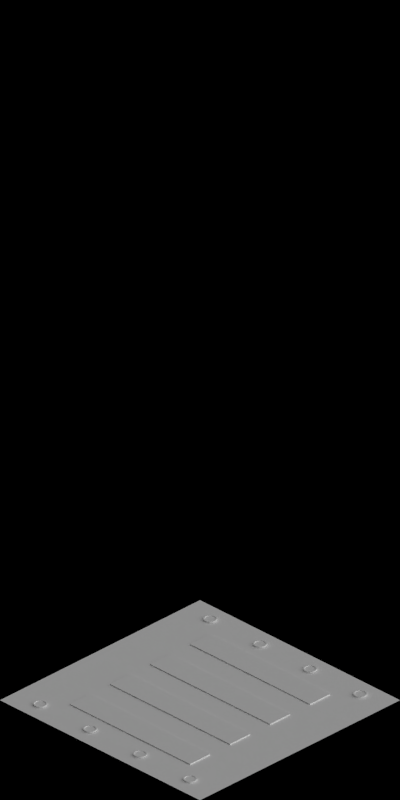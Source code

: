 # Source: extra_bits.blend  (saved by Blender 2.63.0; exported with 4.5.12 LTS)
import bpy
from mathutils import Matrix  # noqa: F401  (used for matrix-valued properties, if any)

bpy.ops.wm.read_factory_settings(use_empty=True)
scene = bpy.context.scene
scene.name = 'Scene'

# ---- collections
col_collection_1 = bpy.data.collections.new('Collection 1'); scene.collection.children.link(col_collection_1)

# ---- materials (node trees are filled in below, after node groups)
mat_concrete_greymid = bpy.data.materials.new('Concrete_GreyMid')
mat_paint_yellow = bpy.data.materials.new('Paint_Yellow')
mat_paint_white = bpy.data.materials.new('Paint_White')
mat_tarmac_dark = bpy.data.materials.new('Tarmac_Dark')
mat_grass_temperate = bpy.data.materials.new('Grass_Temperate')

# ---- material node trees

# ---- world
world_world = bpy.data.worlds.new('World'); scene.world = world_world
world_world.color = (0.0, 0.0, 0.0)
world_world.use_sun_shadow = False
world_world.sun_shadow_jitter_overblur = 0.0
world_world.cycles.sampling_method = 'MANUAL'
world_world.cycles.sample_map_resolution = 256
world_world.light_settings.ao_factor = 0.5

# ---- cameras
cam_camera = bpy.data.cameras.new('Camera')
cam_camera.type = 'ORTHO'
cam_camera.clip_start = 0.001
cam_camera.clip_end = 100.0
cam_camera.lens = 35.0
cam_camera.sensor_width = 32.0
cam_camera.sensor_height = 18.0
cam_camera.ortho_scale = 5.656
cam_camera.dof.focus_distance = 0.0
cam_camera.dof.aperture_fstop = 128.0

# ---- lights
light_lamp_004 = bpy.data.lights.new('Lamp.004', 'SUN')
light_lamp_004.transmission_factor = 0.0
light_lamp_004.cutoff_distance = 30.0
light_lamp_004.angle = 1.571
light_lamp_004.energy = 1.0
light_lamp_004.shadow_buffer_clip_start = 1.001
light_lamp_004.shadow_soft_size = 1.0
light_lamp_004.shadow_cascade_max_distance = 1000.0
light_lamp_004.cycles.use_multiple_importance_sampling = False
light_lamp_003 = bpy.data.lights.new('Lamp.003', 'SUN')
light_lamp_003.transmission_factor = 0.0
light_lamp_003.cutoff_distance = 30.0
light_lamp_003.use_shadow = False
light_lamp_003.angle = 1.571
light_lamp_003.energy = 1.0
light_lamp_003.shadow_buffer_clip_start = 1.001
light_lamp_003.shadow_soft_size = 1.0
light_lamp_003.shadow_cascade_max_distance = 1000.0
light_lamp_003.cycles.use_multiple_importance_sampling = False

# ---- meshes
me_cylinder_001 = bpy.data.meshes.new('Cylinder.001')
me_cylinder_001.from_pydata([(0.0, 8.0, 0.05), (0.0, 8.0, 0.15), (0.09755, 7.99, 0.05), (0.09755, 7.99, 0.15), (0.1913, 7.962, 0.05), (0.1913, 7.962, 0.15), (0.2778, 7.916, 0.05), (0.2778, 7.916, 0.15), (0.3536, 7.854, 0.05), (0.3536, 7.854, 0.15), (0.4157, 7.778, 0.05), (0.4157, 7.778, 0.15), (0.4619, 7.691, 0.05), (0.4619, 7.691, 0.15), (0.4904, 7.598, 0.05), (0.4904, 7.598, 0.15), (0.5, 7.5, 0.05), (0.5, 7.5, 0.15), (0.4904, 7.402, 0.05), (0.4904, 7.402, 0.15), (0.4619, 7.309, 0.05), (0.4619, 7.309, 0.15), (0.4157, 7.222, 0.05), (0.4157, 7.222, 0.15), (0.3536, 7.146, 0.05), (0.3536, 7.146, 0.15), (0.2778, 7.084, 0.05), (0.2778, 7.084, 0.15), (0.1913, 7.038, 0.05), (0.1913, 7.038, 0.15), (0.09755, 7.01, 0.05), (0.09755, 7.01, 0.15), (-1.629e-07, 7.0, 0.05), (-1.629e-07, 7.0, 0.15), (-0.09755, 7.01, 0.05), (-0.09755, 7.01, 0.15), (-0.1913, 7.038, 0.05), (-0.1913, 7.038, 0.15), (-0.2778, 7.084, 0.05), (-0.2778, 7.084, 0.15), (-0.3536, 7.146, 0.05), (-0.3536, 7.146, 0.15), (-0.4157, 7.222, 0.05), (-0.4157, 7.222, 0.15), (-0.4619, 7.309, 0.05), (-0.4619, 7.309, 0.15), (-0.4904, 7.402, 0.05), (-0.4904, 7.402, 0.15), (-0.5, 7.5, 0.05), (-0.5, 7.5, 0.15), (-0.4904, 7.598, 0.05), (-0.4904, 7.598, 0.15), (-0.4619, 7.691, 0.05), (-0.4619, 7.691, 0.15), (-0.4157, 7.778, 0.05), (-0.4157, 7.778, 0.15), (-0.3536, 7.854, 0.05), (-0.3536, 7.854, 0.15), (-0.2778, 7.916, 0.05), (-0.2778, 7.916, 0.15), (-0.1913, 7.962, 0.05), (-0.1913, 7.962, 0.15), (-0.09754, 7.99, 0.05), (-0.09754, 7.99, 0.15), (0.0, 7.9, 0.15), (0.07804, 7.892, 0.15), (0.1531, 7.87, 0.15), (0.2222, 7.833, 0.15), (0.2828, 7.783, 0.15), (0.3326, 7.722, 0.15), (0.3696, 7.653, 0.15), (0.3923, 7.578, 0.15), (0.4, 7.5, 0.15), (0.3923, 7.422, 0.15), (0.3696, 7.347, 0.15), (0.3326, 7.278, 0.15), (0.2828, 7.217, 0.15), (0.2222, 7.167, 0.15), (0.1531, 7.13, 0.15), (0.07804, 7.108, 0.15), (-1.303e-07, 7.1, 0.15), (-0.07804, 7.108, 0.15), (-0.1531, 7.13, 0.15), (-0.2222, 7.167, 0.15), (-0.2828, 7.217, 0.15), (-0.3326, 7.278, 0.15), (-0.3696, 7.347, 0.15), (-0.3923, 7.422, 0.15), (-0.4, 7.5, 0.15), (-0.3923, 7.578, 0.15), (-0.3696, 7.653, 0.15), (-0.3326, 7.722, 0.15), (-0.2828, 7.783, 0.15), (-0.2222, 7.833, 0.15), (-0.1531, 7.87, 0.15), (-0.07804, 7.892, 0.15), (-9.37e-09, 7.9, 0.1), (0.07804, 7.892, 0.1), (0.1531, 7.87, 0.1), (0.2222, 7.833, 0.1), (0.2828, 7.783, 0.1), (0.3326, 7.722, 0.1), (0.3696, 7.653, 0.1), (0.3923, 7.578, 0.1), (0.4, 7.5, 0.1), (0.3923, 7.422, 0.1), (0.3696, 7.347, 0.1), (0.3326, 7.278, 0.1), (0.2828, 7.217, 0.1), (0.2222, 7.167, 0.1), (0.1531, 7.13, 0.1), (0.07804, 7.108, 0.1), (-1.397e-07, 7.1, 0.1), (-0.07804, 7.108, 0.1), (-0.1531, 7.13, 0.1), (-0.2222, 7.167, 0.1), (-0.2828, 7.217, 0.1), (-0.3326, 7.278, 0.1), (-0.3696, 7.347, 0.1), (-0.3923, 7.422, 0.1), (-0.4, 7.5, 0.1), (-0.3923, 7.578, 0.1), (-0.3696, 7.653, 0.1), (-0.3326, 7.722, 0.1), (-0.2828, 7.783, 0.1), (-0.2222, 7.833, 0.1), (-0.1531, 7.87, 0.1), (-0.07804, 7.892, 0.1), (0.0, 3.0, 0.05), (0.0, 3.0, 0.15), (0.09755, 2.99, 0.05), (0.09755, 2.99, 0.15), (0.1913, 2.962, 0.05), (0.1913, 2.962, 0.15), (0.2778, 2.916, 0.05), (0.2778, 2.916, 0.15), (0.3536, 2.854, 0.05), (0.3536, 2.854, 0.15), (0.4157, 2.778, 0.05), (0.4157, 2.778, 0.15), (0.4619, 2.691, 0.05), (0.4619, 2.691, 0.15), (0.4904, 2.598, 0.05), (0.4904, 2.598, 0.15), (0.5, 2.5, 0.05), (0.5, 2.5, 0.15), (0.4904, 2.402, 0.05), (0.4904, 2.402, 0.15), (0.4619, 2.309, 0.05), (0.4619, 2.309, 0.15), (0.4157, 2.222, 0.05), (0.4157, 2.222, 0.15), (0.3536, 2.146, 0.05), (0.3536, 2.146, 0.15), (0.2778, 2.084, 0.05), (0.2778, 2.084, 0.15), (0.1913, 2.038, 0.05), (0.1913, 2.038, 0.15), (0.09755, 2.01, 0.05), (0.09755, 2.01, 0.15), (-1.629e-07, 2.0, 0.05), (-1.629e-07, 2.0, 0.15), (-0.09755, 2.01, 0.05), (-0.09755, 2.01, 0.15), (-0.1913, 2.038, 0.05), (-0.1913, 2.038, 0.15), (-0.2778, 2.084, 0.05), (-0.2778, 2.084, 0.15), (-0.3536, 2.146, 0.05), (-0.3536, 2.146, 0.15), (-0.4157, 2.222, 0.05), (-0.4157, 2.222, 0.15), (-0.4619, 2.309, 0.05), (-0.4619, 2.309, 0.15), (-0.4904, 2.402, 0.05), (-0.4904, 2.402, 0.15), (-0.5, 2.5, 0.05), (-0.5, 2.5, 0.15), (-0.4904, 2.598, 0.05), (-0.4904, 2.598, 0.15), (-0.4619, 2.691, 0.05), (-0.4619, 2.691, 0.15), (-0.4157, 2.778, 0.05), (-0.4157, 2.778, 0.15), (-0.3536, 2.854, 0.05), (-0.3536, 2.854, 0.15), (-0.2778, 2.916, 0.05), (-0.2778, 2.916, 0.15), (-0.1913, 2.962, 0.05), (-0.1913, 2.962, 0.15), (-0.09754, 2.99, 0.05), (-0.09754, 2.99, 0.15), (0.0, 2.9, 0.15), (0.07804, 2.892, 0.15), (0.1531, 2.87, 0.15), (0.2222, 2.833, 0.15), (0.2828, 2.783, 0.15), (0.3326, 2.722, 0.15), (0.3696, 2.653, 0.15), (0.3923, 2.578, 0.15), (0.4, 2.5, 0.15), (0.3923, 2.422, 0.15), (0.3696, 2.347, 0.15), (0.3326, 2.278, 0.15), (0.2828, 2.217, 0.15), (0.2222, 2.167, 0.15), (0.1531, 2.13, 0.15), (0.07804, 2.108, 0.15), (-1.303e-07, 2.1, 0.15), (-0.07804, 2.108, 0.15), (-0.1531, 2.13, 0.15), (-0.2222, 2.167, 0.15), (-0.2828, 2.217, 0.15), (-0.3326, 2.278, 0.15), (-0.3696, 2.347, 0.15), (-0.3923, 2.422, 0.15), (-0.4, 2.5, 0.15), (-0.3923, 2.578, 0.15), (-0.3696, 2.653, 0.15), (-0.3326, 2.722, 0.15), (-0.2828, 2.783, 0.15), (-0.2222, 2.833, 0.15), (-0.1531, 2.87, 0.15), (-0.07804, 2.892, 0.15), (-9.37e-09, 2.9, 0.1), (0.07804, 2.892, 0.1), (0.1531, 2.87, 0.1), (0.2222, 2.833, 0.1), (0.2828, 2.783, 0.1), (0.3326, 2.722, 0.1), (0.3696, 2.653, 0.1), (0.3923, 2.578, 0.1), (0.4, 2.5, 0.1), (0.3923, 2.422, 0.1), (0.3696, 2.347, 0.1), (0.3326, 2.278, 0.1), (0.2828, 2.217, 0.1), (0.2222, 2.167, 0.1), (0.1531, 2.13, 0.1), (0.07804, 2.108, 0.1), (-1.397e-07, 2.1, 0.1), (-0.07804, 2.108, 0.1), (-0.1531, 2.13, 0.1), (-0.2222, 2.167, 0.1), (-0.2828, 2.217, 0.1), (-0.3326, 2.278, 0.1), (-0.3696, 2.347, 0.1), (-0.3923, 2.422, 0.1), (-0.4, 2.5, 0.1), (-0.3923, 2.578, 0.1), (-0.3696, 2.653, 0.1), (-0.3326, 2.722, 0.1), (-0.2828, 2.783, 0.1), (-0.2222, 2.833, 0.1), (-0.1531, 2.87, 0.1), (-0.07804, 2.892, 0.1), (1.776e-15, -2.0, 0.05), (1.776e-15, -2.0, 0.15), (0.09755, -2.01, 0.05), (0.09755, -2.01, 0.15), (0.1913, -2.038, 0.05), (0.1913, -2.038, 0.15), (0.2778, -2.084, 0.05), (0.2778, -2.084, 0.15), (0.3536, -2.146, 0.05), (0.3536, -2.146, 0.15), (0.4157, -2.222, 0.05), (0.4157, -2.222, 0.15), (0.4619, -2.309, 0.05), (0.4619, -2.309, 0.15), (0.4904, -2.402, 0.05), (0.4904, -2.402, 0.15), (0.5, -2.5, 0.05), (0.5, -2.5, 0.15), (0.4904, -2.598, 0.05), (0.4904, -2.598, 0.15), (0.4619, -2.691, 0.05), (0.4619, -2.691, 0.15), (0.4157, -2.778, 0.05), (0.4157, -2.778, 0.15), (0.3536, -2.854, 0.05), (0.3536, -2.854, 0.15), (0.2778, -2.916, 0.05), (0.2778, -2.916, 0.15), (0.1913, -2.962, 0.05), (0.1913, -2.962, 0.15), (0.09755, -2.99, 0.05), (0.09755, -2.99, 0.15), (-1.629e-07, -3.0, 0.05), (-1.629e-07, -3.0, 0.15), (-0.09755, -2.99, 0.05), (-0.09755, -2.99, 0.15), (-0.1913, -2.962, 0.05), (-0.1913, -2.962, 0.15), (-0.2778, -2.916, 0.05), (-0.2778, -2.916, 0.15), (-0.3536, -2.854, 0.05), (-0.3536, -2.854, 0.15), (-0.4157, -2.778, 0.05), (-0.4157, -2.778, 0.15), (-0.4619, -2.691, 0.05), (-0.4619, -2.691, 0.15), (-0.4904, -2.598, 0.05), (-0.4904, -2.598, 0.15), (-0.5, -2.5, 0.05), (-0.5, -2.5, 0.15), (-0.4904, -2.402, 0.05), (-0.4904, -2.402, 0.15), (-0.4619, -2.309, 0.05), (-0.4619, -2.309, 0.15), (-0.4157, -2.222, 0.05), (-0.4157, -2.222, 0.15), (-0.3536, -2.146, 0.05), (-0.3536, -2.146, 0.15), (-0.2778, -2.084, 0.05), (-0.2778, -2.084, 0.15), (-0.1913, -2.038, 0.05), (-0.1913, -2.038, 0.15), (-0.09754, -2.01, 0.05), (-0.09754, -2.01, 0.15), (1.421e-15, -2.1, 0.15), (0.07804, -2.108, 0.15), (0.1531, -2.13, 0.15), (0.2222, -2.167, 0.15), (0.2828, -2.217, 0.15), (0.3326, -2.278, 0.15), (0.3696, -2.347, 0.15), (0.3923, -2.422, 0.15), (0.4, -2.5, 0.15), (0.3923, -2.578, 0.15), (0.3696, -2.653, 0.15), (0.3326, -2.722, 0.15), (0.2828, -2.783, 0.15), (0.2222, -2.833, 0.15), (0.1531, -2.87, 0.15), (0.07804, -2.892, 0.15), (-1.303e-07, -2.9, 0.15), (-0.07804, -2.892, 0.15), (-0.1531, -2.87, 0.15), (-0.2222, -2.833, 0.15), (-0.2828, -2.783, 0.15), (-0.3326, -2.722, 0.15), (-0.3696, -2.653, 0.15), (-0.3923, -2.578, 0.15), (-0.4, -2.5, 0.15), (-0.3923, -2.422, 0.15), (-0.3696, -2.347, 0.15), (-0.3326, -2.278, 0.15), (-0.2828, -2.217, 0.15), (-0.2222, -2.167, 0.15), (-0.1531, -2.13, 0.15), (-0.07804, -2.108, 0.15), (-9.37e-09, -2.1, 0.1), (0.07804, -2.108, 0.1), (0.1531, -2.13, 0.1), (0.2222, -2.167, 0.1), (0.2828, -2.217, 0.1), (0.3326, -2.278, 0.1), (0.3696, -2.347, 0.1), (0.3923, -2.422, 0.1), (0.4, -2.5, 0.1), (0.3923, -2.578, 0.1), (0.3696, -2.653, 0.1), (0.3326, -2.722, 0.1), (0.2828, -2.783, 0.1), (0.2222, -2.833, 0.1), (0.1531, -2.87, 0.1), (0.07804, -2.892, 0.1), (-1.397e-07, -2.9, 0.1), (-0.07804, -2.892, 0.1), (-0.1531, -2.87, 0.1), (-0.2222, -2.833, 0.1), (-0.2828, -2.783, 0.1), (-0.3326, -2.722, 0.1), (-0.3696, -2.653, 0.1), (-0.3923, -2.578, 0.1), (-0.4, -2.5, 0.1), (-0.3923, -2.422, 0.1), (-0.3696, -2.347, 0.1), (-0.3326, -2.278, 0.1), (-0.2828, -2.217, 0.1), (-0.2222, -2.167, 0.1), (-0.1531, -2.13, 0.1), (-0.07804, -2.108, 0.1), (1.776e-15, -7.0, 0.05), (1.776e-15, -7.0, 0.15), (0.09755, -7.01, 0.05), (0.09755, -7.01, 0.15), (0.1913, -7.038, 0.05), (0.1913, -7.038, 0.15), (0.2778, -7.084, 0.05), (0.2778, -7.084, 0.15), (0.3536, -7.146, 0.05), (0.3536, -7.146, 0.15), (0.4157, -7.222, 0.05), (0.4157, -7.222, 0.15), (0.4619, -7.309, 0.05), (0.4619, -7.309, 0.15), (0.4904, -7.402, 0.05), (0.4904, -7.402, 0.15), (0.5, -7.5, 0.05), (0.5, -7.5, 0.15), (0.4904, -7.598, 0.05), (0.4904, -7.598, 0.15), (0.4619, -7.691, 0.05), (0.4619, -7.691, 0.15), (0.4157, -7.778, 0.05), (0.4157, -7.778, 0.15), (0.3536, -7.854, 0.05), (0.3536, -7.854, 0.15), (0.2778, -7.916, 0.05), (0.2778, -7.916, 0.15), (0.1913, -7.962, 0.05), (0.1913, -7.962, 0.15), (0.09755, -7.99, 0.05), (0.09755, -7.99, 0.15), (-1.629e-07, -8.0, 0.05), (-1.629e-07, -8.0, 0.15), (-0.09755, -7.99, 0.05), (-0.09755, -7.99, 0.15), (-0.1913, -7.962, 0.05), (-0.1913, -7.962, 0.15), (-0.2778, -7.916, 0.05), (-0.2778, -7.916, 0.15), (-0.3536, -7.854, 0.05), (-0.3536, -7.854, 0.15), (-0.4157, -7.778, 0.05), (-0.4157, -7.778, 0.15), (-0.4619, -7.691, 0.05), (-0.4619, -7.691, 0.15), (-0.4904, -7.598, 0.05), (-0.4904, -7.598, 0.15), (-0.5, -7.5, 0.05), (-0.5, -7.5, 0.15), (-0.4904, -7.402, 0.05), (-0.4904, -7.402, 0.15), (-0.4619, -7.309, 0.05), (-0.4619, -7.309, 0.15), (-0.4157, -7.222, 0.05), (-0.4157, -7.222, 0.15), (-0.3536, -7.146, 0.05), (-0.3536, -7.146, 0.15), (-0.2778, -7.084, 0.05), (-0.2778, -7.084, 0.15), (-0.1913, -7.038, 0.05), (-0.1913, -7.038, 0.15), (-0.09754, -7.01, 0.05), (-0.09754, -7.01, 0.15), (1.421e-15, -7.1, 0.15), (0.07804, -7.108, 0.15), (0.1531, -7.13, 0.15), (0.2222, -7.167, 0.15), (0.2828, -7.217, 0.15), (0.3326, -7.278, 0.15), (0.3696, -7.347, 0.15), (0.3923, -7.422, 0.15), (0.4, -7.5, 0.15), (0.3923, -7.578, 0.15), (0.3696, -7.653, 0.15), (0.3326, -7.722, 0.15), (0.2828, -7.783, 0.15), (0.2222, -7.833, 0.15), (0.1531, -7.87, 0.15), (0.07804, -7.892, 0.15), (-1.303e-07, -7.9, 0.15), (-0.07804, -7.892, 0.15), (-0.1531, -7.87, 0.15), (-0.2222, -7.833, 0.15), (-0.2828, -7.783, 0.15), (-0.3326, -7.722, 0.15), (-0.3696, -7.653, 0.15), (-0.3923, -7.578, 0.15), (-0.4, -7.5, 0.15), (-0.3923, -7.422, 0.15), (-0.3696, -7.347, 0.15), (-0.3326, -7.278, 0.15), (-0.2828, -7.217, 0.15), (-0.2222, -7.167, 0.15), (-0.1531, -7.13, 0.15), (-0.07804, -7.108, 0.15), (-9.37e-09, -7.1, 0.1), (0.07804, -7.108, 0.1), (0.1531, -7.13, 0.1), (0.2222, -7.167, 0.1), (0.2828, -7.217, 0.1), (0.3326, -7.278, 0.1), (0.3696, -7.347, 0.1), (0.3923, -7.422, 0.1), (0.4, -7.5, 0.1), (0.3923, -7.578, 0.1), (0.3696, -7.653, 0.1), (0.3326, -7.722, 0.1), (0.2828, -7.783, 0.1), (0.2222, -7.833, 0.1), (0.1531, -7.87, 0.1), (0.07804, -7.892, 0.1), (-1.397e-07, -7.9, 0.1), (-0.07804, -7.892, 0.1), (-0.1531, -7.87, 0.1), (-0.2222, -7.833, 0.1), (-0.2828, -7.783, 0.1), (-0.3326, -7.722, 0.1), (-0.3696, -7.653, 0.1), (-0.3923, -7.578, 0.1), (-0.4, -7.5, 0.1), (-0.3923, -7.422, 0.1), (-0.3696, -7.347, 0.1), (-0.3326, -7.278, 0.1), (-0.2828, -7.217, 0.1), (-0.2222, -7.167, 0.1), (-0.1531, -7.13, 0.1), (-0.07804, -7.108, 0.1), (2.831e-07, 5.5, 0.05), (2.831e-07, 5.5, 0.15), (0.09755, 5.49, 0.05), (0.09755, 5.49, 0.15), (0.1913, 5.462, 0.05), (0.1913, 5.462, 0.15), (0.2778, 5.416, 0.05), (0.2778, 5.416, 0.15), (0.3536, 5.354, 0.05), (0.3536, 5.354, 0.15), (0.4157, 5.278, 0.05), (0.4157, 5.278, 0.15), (0.4619, 5.191, 0.05), (0.4619, 5.191, 0.15), (0.4904, 5.098, 0.05), (0.4904, 5.098, 0.15), (0.5, 5.0, 0.05), (0.5, 5.0, 0.15), (0.4904, 4.902, 0.05), (0.4904, 4.902, 0.15), (0.4619, 4.809, 0.05), (0.4619, 4.809, 0.15), (0.4157, 4.722, 0.05), (0.4157, 4.722, 0.15), (0.3536, 4.646, 0.05), (0.3536, 4.646, 0.15), (0.2778, 4.584, 0.05), (0.2778, 4.584, 0.15), (0.1913, 4.538, 0.05), (0.1913, 4.538, 0.15), (0.09755, 4.51, 0.05), (0.09755, 4.51, 0.15), (1.202e-07, 4.5, 0.05), (1.202e-07, 4.5, 0.15), (-0.09755, 4.51, 0.05), (-0.09755, 4.51, 0.15), (-0.1913, 4.538, 0.05), (-0.1913, 4.538, 0.15), (-0.2778, 4.584, 0.05), (-0.2778, 4.584, 0.15), (-0.3536, 4.646, 0.05), (-0.3536, 4.646, 0.15), (-0.4157, 4.722, 0.05), (-0.4157, 4.722, 0.15), (-0.4619, 4.809, 0.05), (-0.4619, 4.809, 0.15), (-0.4904, 4.902, 0.05), (-0.4904, 4.902, 0.15), (-0.5, 5.0, 0.05), (-0.5, 5.0, 0.15), (-0.4904, 5.098, 0.05), (-0.4904, 5.098, 0.15), (-0.4619, 5.191, 0.05), (-0.4619, 5.191, 0.15), (-0.4157, 5.278, 0.05), (-0.4157, 5.278, 0.15), (-0.3536, 5.354, 0.05), (-0.3536, 5.354, 0.15), (-0.2778, 5.416, 0.05), (-0.2778, 5.416, 0.15), (-0.1913, 5.462, 0.05), (-0.1913, 5.462, 0.15), (-0.09754, 5.49, 0.05), (-0.09754, 5.49, 0.15), (2.831e-07, 5.4, 0.15), (0.07804, 5.392, 0.15), (0.1531, 5.37, 0.15), (0.2222, 5.333, 0.15), (0.2828, 5.283, 0.15), (0.3326, 5.222, 0.15), (0.3696, 5.153, 0.15), (0.3923, 5.078, 0.15), (0.4, 5.0, 0.15), (0.3923, 4.922, 0.15), (0.3696, 4.847, 0.15), (0.3326, 4.778, 0.15), (0.2828, 4.717, 0.15), (0.2222, 4.667, 0.15), (0.1531, 4.63, 0.15), (0.07804, 4.608, 0.15), (1.528e-07, 4.6, 0.15), (-0.07804, 4.608, 0.15), (-0.1531, 4.63, 0.15), (-0.2222, 4.667, 0.15), (-0.2828, 4.717, 0.15), (-0.3326, 4.778, 0.15), (-0.3696, 4.847, 0.15), (-0.3923, 4.922, 0.15), (-0.4, 5.0, 0.15), (-0.3923, 5.078, 0.15), (-0.3696, 5.153, 0.15), (-0.3326, 5.222, 0.15), (-0.2828, 5.283, 0.15), (-0.2222, 5.333, 0.15), (-0.1531, 5.37, 0.15), (-0.07804, 5.392, 0.15), (2.738e-07, 5.4, 0.1), (0.07804, 5.392, 0.1), (0.1531, 5.37, 0.1), (0.2222, 5.333, 0.1), (0.2828, 5.283, 0.1), (0.3326, 5.222, 0.1), (0.3696, 5.153, 0.1), (0.3923, 5.078, 0.1), (0.4, 5.0, 0.1), (0.3923, 4.922, 0.1), (0.3696, 4.847, 0.1), (0.3326, 4.778, 0.1), (0.2828, 4.717, 0.1), (0.2222, 4.667, 0.1), (0.1531, 4.63, 0.1), (0.07804, 4.608, 0.1), (1.434e-07, 4.6, 0.1), (-0.07804, 4.608, 0.1), (-0.1531, 4.63, 0.1), (-0.2222, 4.667, 0.1), (-0.2828, 4.717, 0.1), (-0.3326, 4.778, 0.1), (-0.3696, 4.847, 0.1), (-0.3923, 4.922, 0.1), (-0.4, 5.0, 0.1), (-0.3923, 5.078, 0.1), (-0.3696, 5.153, 0.1), (-0.3326, 5.222, 0.1), (-0.2828, 5.283, 0.1), (-0.2222, 5.333, 0.1), (-0.1531, 5.37, 0.1), (-0.07804, 5.392, 0.1), (-8.941e-07, -4.5, 0.05), (-8.941e-07, -4.5, 0.15), (0.09754, -4.51, 0.05), (0.09754, -4.51, 0.15), (0.1913, -4.538, 0.05), (0.1913, -4.538, 0.15), (0.2778, -4.584, 0.05), (0.2778, -4.584, 0.15), (0.3536, -4.646, 0.05), (0.3536, -4.646, 0.15), (0.4157, -4.722, 0.05), (0.4157, -4.722, 0.15), (0.4619, -4.809, 0.05), (0.4619, -4.809, 0.15), (0.4904, -4.902, 0.05), (0.4904, -4.902, 0.15), (0.5, -5.0, 0.05), (0.5, -5.0, 0.15), (0.4904, -5.098, 0.05), (0.4904, -5.098, 0.15), (0.4619, -5.191, 0.05), (0.4619, -5.191, 0.15), (0.4157, -5.278, 0.05), (0.4157, -5.278, 0.15), (0.3536, -5.354, 0.05), (0.3536, -5.354, 0.15), (0.2778, -5.416, 0.05), (0.2778, -5.416, 0.15), (0.1913, -5.462, 0.05), (0.1913, -5.462, 0.15), (0.09754, -5.49, 0.05), (0.09754, -5.49, 0.15), (-1.057e-06, -5.5, 0.05), (-1.057e-06, -5.5, 0.15), (-0.09755, -5.49, 0.05), (-0.09755, -5.49, 0.15), (-0.1913, -5.462, 0.05), (-0.1913, -5.462, 0.15), (-0.2778, -5.416, 0.05), (-0.2778, -5.416, 0.15), (-0.3536, -5.354, 0.05), (-0.3536, -5.354, 0.15), (-0.4157, -5.278, 0.05), (-0.4157, -5.278, 0.15), (-0.4619, -5.191, 0.05), (-0.4619, -5.191, 0.15), (-0.4904, -5.098, 0.05), (-0.4904, -5.098, 0.15), (-0.5, -5.0, 0.05), (-0.5, -5.0, 0.15), (-0.4904, -4.902, 0.05), (-0.4904, -4.902, 0.15), (-0.4619, -4.809, 0.05), (-0.4619, -4.809, 0.15), (-0.4157, -4.722, 0.05), (-0.4157, -4.722, 0.15), (-0.3536, -4.646, 0.05), (-0.3536, -4.646, 0.15), (-0.2778, -4.584, 0.05), (-0.2778, -4.584, 0.15), (-0.1913, -4.538, 0.05), (-0.1913, -4.538, 0.15), (-0.09755, -4.51, 0.05), (-0.09755, -4.51, 0.15), (-8.941e-07, -4.6, 0.15), (0.07804, -4.608, 0.15), (0.1531, -4.63, 0.15), (0.2222, -4.667, 0.15), (0.2828, -4.717, 0.15), (0.3326, -4.778, 0.15), (0.3696, -4.847, 0.15), (0.3923, -4.922, 0.15), (0.4, -5.0, 0.15), (0.3923, -5.078, 0.15), (0.3696, -5.153, 0.15), (0.3326, -5.222, 0.15), (0.2828, -5.283, 0.15), (0.2222, -5.333, 0.15), (0.1531, -5.37, 0.15), (0.07804, -5.392, 0.15), (-1.024e-06, -5.4, 0.15), (-0.07804, -5.392, 0.15), (-0.1531, -5.37, 0.15), (-0.2222, -5.333, 0.15), (-0.2828, -5.283, 0.15), (-0.3326, -5.222, 0.15), (-0.3696, -5.153, 0.15), (-0.3923, -5.078, 0.15), (-0.4, -5.0, 0.15), (-0.3923, -4.922, 0.15), (-0.3696, -4.847, 0.15), (-0.3326, -4.778, 0.15), (-0.2828, -4.717, 0.15), (-0.2222, -4.667, 0.15), (-0.1531, -4.63, 0.15), (-0.07804, -4.608, 0.15), (-9.034e-07, -4.6, 0.1), (0.07804, -4.608, 0.1), (0.1531, -4.63, 0.1), (0.2222, -4.667, 0.1), (0.2828, -4.717, 0.1), (0.3326, -4.778, 0.1), (0.3696, -4.847, 0.1), (0.3923, -4.922, 0.1), (0.4, -5.0, 0.1), (0.3923, -5.078, 0.1), (0.3696, -5.153, 0.1), (0.3326, -5.222, 0.1), (0.2828, -5.283, 0.1), (0.2222, -5.333, 0.1), (0.1531, -5.37, 0.1), (0.07804, -5.392, 0.1), (-1.034e-06, -5.4, 0.1), (-0.07804, -5.392, 0.1), (-0.1531, -5.37, 0.1), (-0.2222, -5.333, 0.1), (-0.2828, -5.283, 0.1), (-0.3326, -5.222, 0.1), (-0.3696, -5.153, 0.1), (-0.3923, -5.078, 0.1), (-0.4, -5.0, 0.1), (-0.3923, -4.922, 0.1), (-0.3696, -4.847, 0.1), (-0.3326, -4.778, 0.1), (-0.2828, -4.717, 0.1), (-0.2222, -4.667, 0.1), (-0.1531, -4.63, 0.1), (-0.07804, -4.608, 0.1)], [], [(0, 1, 3, 2), (2, 3, 5, 4), (4, 5, 7, 6), (6, 7, 9, 8), (8, 9, 11, 10), (10, 11, 13, 12), (12, 13, 15, 14), (14, 15, 17, 16), (16, 17, 19, 18), (18, 19, 21, 20), (20, 21, 23, 22), (22, 23, 25, 24), (24, 25, 27, 26), (26, 27, 29, 28), (28, 29, 31, 30), (30, 31, 33, 32), (32, 33, 35, 34), (34, 35, 37, 36), (36, 37, 39, 38), (38, 39, 41, 40), (40, 41, 43, 42), (42, 43, 45, 44), (44, 45, 47, 46), (46, 47, 49, 48), (48, 49, 51, 50), (50, 51, 53, 52), (52, 53, 55, 54), (54, 55, 57, 56), (56, 57, 59, 58), (58, 59, 61, 60), (35, 33, 80, 81), (62, 63, 1, 0), (60, 61, 63, 62), (0, 2, 4, 6, 8, 10, 12, 14, 16, 18, 20, 22, 24, 26, 28, 30, 32, 34, 36, 38, 40, 42, 44, 46, 48, 50, 52, 54, 56, 58, 60, 62), (86, 85, 117, 118), (11, 9, 68, 69), (49, 47, 87, 88), (25, 23, 75, 76), (63, 61, 94, 95), (39, 37, 82, 83), (15, 13, 70, 71), (53, 51, 89, 90), (29, 27, 77, 78), (5, 3, 65, 66), (43, 41, 84, 85), (19, 17, 72, 73), (57, 55, 91, 92), (33, 31, 79, 80), (9, 7, 67, 68), (47, 45, 86, 87), (3, 1, 64, 65), (23, 21, 74, 75), (61, 59, 93, 94), (37, 35, 81, 82), (13, 11, 69, 70), (51, 49, 88, 89), (27, 25, 76, 77), (1, 63, 95, 64), (41, 39, 83, 84), (17, 15, 71, 72), (55, 53, 90, 91), (31, 29, 78, 79), (7, 5, 66, 67), (45, 43, 85, 86), (21, 19, 73, 74), (59, 57, 92, 93), (97, 96, 127, 126, 125, 124, 123, 122, 121, 120, 119, 118, 117, 116, 115, 114, 113, 112, 111, 110, 109, 108, 107, 106, 105, 104, 103, 102, 101, 100, 99, 98), (81, 80, 112, 113), (76, 75, 107, 108), (71, 70, 102, 103), (66, 65, 97, 98), (92, 91, 123, 124), (87, 86, 118, 119), (82, 81, 113, 114), (77, 76, 108, 109), (72, 71, 103, 104), (67, 66, 98, 99), (93, 92, 124, 125), (88, 87, 119, 120), (83, 82, 114, 115), (78, 77, 109, 110), (73, 72, 104, 105), (68, 67, 99, 100), (94, 93, 125, 126), (89, 88, 120, 121), (84, 83, 115, 116), (79, 78, 110, 111), (74, 73, 105, 106), (69, 68, 100, 101), (95, 94, 126, 127), (90, 89, 121, 122), (85, 84, 116, 117), (80, 79, 111, 112), (75, 74, 106, 107), (70, 69, 101, 102), (65, 64, 96, 97), (64, 95, 127, 96), (91, 90, 122, 123), (128, 129, 131, 130), (130, 131, 133, 132), (132, 133, 135, 134), (134, 135, 137, 136), (136, 137, 139, 138), (138, 139, 141, 140), (140, 141, 143, 142), (142, 143, 145, 144), (144, 145, 147, 146), (146, 147, 149, 148), (148, 149, 151, 150), (150, 151, 153, 152), (152, 153, 155, 154), (154, 155, 157, 156), (156, 157, 159, 158), (158, 159, 161, 160), (160, 161, 163, 162), (162, 163, 165, 164), (164, 165, 167, 166), (166, 167, 169, 168), (168, 169, 171, 170), (170, 171, 173, 172), (172, 173, 175, 174), (174, 175, 177, 176), (176, 177, 179, 178), (178, 179, 181, 180), (180, 181, 183, 182), (182, 183, 185, 184), (184, 185, 187, 186), (186, 187, 189, 188), (163, 161, 208, 209), (190, 191, 129, 128), (188, 189, 191, 190), (128, 130, 132, 134, 136, 138, 140, 142, 144, 146, 148, 150, 152, 154, 156, 158, 160, 162, 164, 166, 168, 170, 172, 174, 176, 178, 180, 182, 184, 186, 188, 190), (214, 213, 245, 246), (139, 137, 196, 197), (177, 175, 215, 216), (153, 151, 203, 204), (191, 189, 222, 223), (167, 165, 210, 211), (143, 141, 198, 199), (181, 179, 217, 218), (157, 155, 205, 206), (133, 131, 193, 194), (171, 169, 212, 213), (147, 145, 200, 201), (185, 183, 219, 220), (161, 159, 207, 208), (137, 135, 195, 196), (175, 173, 214, 215), (131, 129, 192, 193), (151, 149, 202, 203), (189, 187, 221, 222), (165, 163, 209, 210), (141, 139, 197, 198), (179, 177, 216, 217), (155, 153, 204, 205), (129, 191, 223, 192), (169, 167, 211, 212), (145, 143, 199, 200), (183, 181, 218, 219), (159, 157, 206, 207), (135, 133, 194, 195), (173, 171, 213, 214), (149, 147, 201, 202), (187, 185, 220, 221), (225, 224, 255, 254, 253, 252, 251, 250, 249, 248, 247, 246, 245, 244, 243, 242, 241, 240, 239, 238, 237, 236, 235, 234, 233, 232, 231, 230, 229, 228, 227, 226), (209, 208, 240, 241), (204, 203, 235, 236), (199, 198, 230, 231), (194, 193, 225, 226), (220, 219, 251, 252), (215, 214, 246, 247), (210, 209, 241, 242), (205, 204, 236, 237), (200, 199, 231, 232), (195, 194, 226, 227), (221, 220, 252, 253), (216, 215, 247, 248), (211, 210, 242, 243), (206, 205, 237, 238), (201, 200, 232, 233), (196, 195, 227, 228), (222, 221, 253, 254), (217, 216, 248, 249), (212, 211, 243, 244), (207, 206, 238, 239), (202, 201, 233, 234), (197, 196, 228, 229), (223, 222, 254, 255), (218, 217, 249, 250), (213, 212, 244, 245), (208, 207, 239, 240), (203, 202, 234, 235), (198, 197, 229, 230), (193, 192, 224, 225), (192, 223, 255, 224), (219, 218, 250, 251), (256, 257, 259, 258), (258, 259, 261, 260), (260, 261, 263, 262), (262, 263, 265, 264), (264, 265, 267, 266), (266, 267, 269, 268), (268, 269, 271, 270), (270, 271, 273, 272), (272, 273, 275, 274), (274, 275, 277, 276), (276, 277, 279, 278), (278, 279, 281, 280), (280, 281, 283, 282), (282, 283, 285, 284), (284, 285, 287, 286), (286, 287, 289, 288), (288, 289, 291, 290), (290, 291, 293, 292), (292, 293, 295, 294), (294, 295, 297, 296), (296, 297, 299, 298), (298, 299, 301, 300), (300, 301, 303, 302), (302, 303, 305, 304), (304, 305, 307, 306), (306, 307, 309, 308), (308, 309, 311, 310), (310, 311, 313, 312), (312, 313, 315, 314), (314, 315, 317, 316), (291, 289, 336, 337), (318, 319, 257, 256), (316, 317, 319, 318), (256, 258, 260, 262, 264, 266, 268, 270, 272, 274, 276, 278, 280, 282, 284, 286, 288, 290, 292, 294, 296, 298, 300, 302, 304, 306, 308, 310, 312, 314, 316, 318), (342, 341, 373, 374), (267, 265, 324, 325), (305, 303, 343, 344), (281, 279, 331, 332), (319, 317, 350, 351), (295, 293, 338, 339), (271, 269, 326, 327), (309, 307, 345, 346), (285, 283, 333, 334), (261, 259, 321, 322), (299, 297, 340, 341), (275, 273, 328, 329), (313, 311, 347, 348), (289, 287, 335, 336), (265, 263, 323, 324), (303, 301, 342, 343), (259, 257, 320, 321), (279, 277, 330, 331), (317, 315, 349, 350), (293, 291, 337, 338), (269, 267, 325, 326), (307, 305, 344, 345), (283, 281, 332, 333), (257, 319, 351, 320), (297, 295, 339, 340), (273, 271, 327, 328), (311, 309, 346, 347), (287, 285, 334, 335), (263, 261, 322, 323), (301, 299, 341, 342), (277, 275, 329, 330), (315, 313, 348, 349), (353, 352, 383, 382, 381, 380, 379, 378, 377, 376, 375, 374, 373, 372, 371, 370, 369, 368, 367, 366, 365, 364, 363, 362, 361, 360, 359, 358, 357, 356, 355, 354), (337, 336, 368, 369), (332, 331, 363, 364), (327, 326, 358, 359), (322, 321, 353, 354), (348, 347, 379, 380), (343, 342, 374, 375), (338, 337, 369, 370), (333, 332, 364, 365), (328, 327, 359, 360), (323, 322, 354, 355), (349, 348, 380, 381), (344, 343, 375, 376), (339, 338, 370, 371), (334, 333, 365, 366), (329, 328, 360, 361), (324, 323, 355, 356), (350, 349, 381, 382), (345, 344, 376, 377), (340, 339, 371, 372), (335, 334, 366, 367), (330, 329, 361, 362), (325, 324, 356, 357), (351, 350, 382, 383), (346, 345, 377, 378), (341, 340, 372, 373), (336, 335, 367, 368), (331, 330, 362, 363), (326, 325, 357, 358), (321, 320, 352, 353), (320, 351, 383, 352), (347, 346, 378, 379), (384, 385, 387, 386), (386, 387, 389, 388), (388, 389, 391, 390), (390, 391, 393, 392), (392, 393, 395, 394), (394, 395, 397, 396), (396, 397, 399, 398), (398, 399, 401, 400), (400, 401, 403, 402), (402, 403, 405, 404), (404, 405, 407, 406), (406, 407, 409, 408), (408, 409, 411, 410), (410, 411, 413, 412), (412, 413, 415, 414), (414, 415, 417, 416), (416, 417, 419, 418), (418, 419, 421, 420), (420, 421, 423, 422), (422, 423, 425, 424), (424, 425, 427, 426), (426, 427, 429, 428), (428, 429, 431, 430), (430, 431, 433, 432), (432, 433, 435, 434), (434, 435, 437, 436), (436, 437, 439, 438), (438, 439, 441, 440), (440, 441, 443, 442), (442, 443, 445, 444), (419, 417, 464, 465), (446, 447, 385, 384), (444, 445, 447, 446), (384, 386, 388, 390, 392, 394, 396, 398, 400, 402, 404, 406, 408, 410, 412, 414, 416, 418, 420, 422, 424, 426, 428, 430, 432, 434, 436, 438, 440, 442, 444, 446), (470, 469, 501, 502), (395, 393, 452, 453), (433, 431, 471, 472), (409, 407, 459, 460), (447, 445, 478, 479), (423, 421, 466, 467), (399, 397, 454, 455), (437, 435, 473, 474), (413, 411, 461, 462), (389, 387, 449, 450), (427, 425, 468, 469), (403, 401, 456, 457), (441, 439, 475, 476), (417, 415, 463, 464), (393, 391, 451, 452), (431, 429, 470, 471), (387, 385, 448, 449), (407, 405, 458, 459), (445, 443, 477, 478), (421, 419, 465, 466), (397, 395, 453, 454), (435, 433, 472, 473), (411, 409, 460, 461), (385, 447, 479, 448), (425, 423, 467, 468), (401, 399, 455, 456), (439, 437, 474, 475), (415, 413, 462, 463), (391, 389, 450, 451), (429, 427, 469, 470), (405, 403, 457, 458), (443, 441, 476, 477), (481, 480, 511, 510, 509, 508, 507, 506, 505, 504, 503, 502, 501, 500, 499, 498, 497, 496, 495, 494, 493, 492, 491, 490, 489, 488, 487, 486, 485, 484, 483, 482), (465, 464, 496, 497), (460, 459, 491, 492), (455, 454, 486, 487), (450, 449, 481, 482), (476, 475, 507, 508), (471, 470, 502, 503), (466, 465, 497, 498), (461, 460, 492, 493), (456, 455, 487, 488), (451, 450, 482, 483), (477, 476, 508, 509), (472, 471, 503, 504), (467, 466, 498, 499), (462, 461, 493, 494), (457, 456, 488, 489), (452, 451, 483, 484), (478, 477, 509, 510), (473, 472, 504, 505), (468, 467, 499, 500), (463, 462, 494, 495), (458, 457, 489, 490), (453, 452, 484, 485), (479, 478, 510, 511), (474, 473, 505, 506), (469, 468, 500, 501), (464, 463, 495, 496), (459, 458, 490, 491), (454, 453, 485, 486), (449, 448, 480, 481), (448, 479, 511, 480), (475, 474, 506, 507), (512, 513, 515, 514), (514, 515, 517, 516), (516, 517, 519, 518), (518, 519, 521, 520), (520, 521, 523, 522), (522, 523, 525, 524), (524, 525, 527, 526), (526, 527, 529, 528), (528, 529, 531, 530), (530, 531, 533, 532), (532, 533, 535, 534), (534, 535, 537, 536), (536, 537, 539, 538), (538, 539, 541, 540), (540, 541, 543, 542), (542, 543, 545, 544), (544, 545, 547, 546), (546, 547, 549, 548), (548, 549, 551, 550), (550, 551, 553, 552), (552, 553, 555, 554), (554, 555, 557, 556), (556, 557, 559, 558), (558, 559, 561, 560), (560, 561, 563, 562), (562, 563, 565, 564), (564, 565, 567, 566), (566, 567, 569, 568), (568, 569, 571, 570), (570, 571, 573, 572), (547, 545, 592, 593), (574, 575, 513, 512), (572, 573, 575, 574), (512, 514, 516, 518, 520, 522, 524, 526, 528, 530, 532, 534, 536, 538, 540, 542, 544, 546, 548, 550, 552, 554, 556, 558, 560, 562, 564, 566, 568, 570, 572, 574), (598, 597, 629, 630), (523, 521, 580, 581), (561, 559, 599, 600), (537, 535, 587, 588), (575, 573, 606, 607), (551, 549, 594, 595), (527, 525, 582, 583), (565, 563, 601, 602), (541, 539, 589, 590), (517, 515, 577, 578), (555, 553, 596, 597), (531, 529, 584, 585), (569, 567, 603, 604), (545, 543, 591, 592), (521, 519, 579, 580), (559, 557, 598, 599), (515, 513, 576, 577), (535, 533, 586, 587), (573, 571, 605, 606), (549, 547, 593, 594), (525, 523, 581, 582), (563, 561, 600, 601), (539, 537, 588, 589), (513, 575, 607, 576), (553, 551, 595, 596), (529, 527, 583, 584), (567, 565, 602, 603), (543, 541, 590, 591), (519, 517, 578, 579), (557, 555, 597, 598), (533, 531, 585, 586), (571, 569, 604, 605), (609, 608, 639, 638, 637, 636, 635, 634, 633, 632, 631, 630, 629, 628, 627, 626, 625, 624, 623, 622, 621, 620, 619, 618, 617, 616, 615, 614, 613, 612, 611, 610), (593, 592, 624, 625), (588, 587, 619, 620), (583, 582, 614, 615), (578, 577, 609, 610), (604, 603, 635, 636), (599, 598, 630, 631), (594, 593, 625, 626), (589, 588, 620, 621), (584, 583, 615, 616), (579, 578, 610, 611), (605, 604, 636, 637), (600, 599, 631, 632), (595, 594, 626, 627), (590, 589, 621, 622), (585, 584, 616, 617), (580, 579, 611, 612), (606, 605, 637, 638), (601, 600, 632, 633), (596, 595, 627, 628), (591, 590, 622, 623), (586, 585, 617, 618), (581, 580, 612, 613), (607, 606, 638, 639), (602, 601, 633, 634), (597, 596, 628, 629), (592, 591, 623, 624), (587, 586, 618, 619), (582, 581, 613, 614), (577, 576, 608, 609), (576, 607, 639, 608), (603, 602, 634, 635), (640, 641, 643, 642), (642, 643, 645, 644), (644, 645, 647, 646), (646, 647, 649, 648), (648, 649, 651, 650), (650, 651, 653, 652), (652, 653, 655, 654), (654, 655, 657, 656), (656, 657, 659, 658), (658, 659, 661, 660), (660, 661, 663, 662), (662, 663, 665, 664), (664, 665, 667, 666), (666, 667, 669, 668), (668, 669, 671, 670), (670, 671, 673, 672), (672, 673, 675, 674), (674, 675, 677, 676), (676, 677, 679, 678), (678, 679, 681, 680), (680, 681, 683, 682), (682, 683, 685, 684), (684, 685, 687, 686), (686, 687, 689, 688), (688, 689, 691, 690), (690, 691, 693, 692), (692, 693, 695, 694), (694, 695, 697, 696), (696, 697, 699, 698), (698, 699, 701, 700), (675, 673, 720, 721), (702, 703, 641, 640), (700, 701, 703, 702), (640, 642, 644, 646, 648, 650, 652, 654, 656, 658, 660, 662, 664, 666, 668, 670, 672, 674, 676, 678, 680, 682, 684, 686, 688, 690, 692, 694, 696, 698, 700, 702), (726, 725, 757, 758), (651, 649, 708, 709), (689, 687, 727, 728), (665, 663, 715, 716), (703, 701, 734, 735), (679, 677, 722, 723), (655, 653, 710, 711), (693, 691, 729, 730), (669, 667, 717, 718), (645, 643, 705, 706), (683, 681, 724, 725), (659, 657, 712, 713), (697, 695, 731, 732), (673, 671, 719, 720), (649, 647, 707, 708), (687, 685, 726, 727), (643, 641, 704, 705), (663, 661, 714, 715), (701, 699, 733, 734), (677, 675, 721, 722), (653, 651, 709, 710), (691, 689, 728, 729), (667, 665, 716, 717), (641, 703, 735, 704), (681, 679, 723, 724), (657, 655, 711, 712), (695, 693, 730, 731), (671, 669, 718, 719), (647, 645, 706, 707), (685, 683, 725, 726), (661, 659, 713, 714), (699, 697, 732, 733), (737, 736, 767, 766, 765, 764, 763, 762, 761, 760, 759, 758, 757, 756, 755, 754, 753, 752, 751, 750, 749, 748, 747, 746, 745, 744, 743, 742, 741, 740, 739, 738), (721, 720, 752, 753), (716, 715, 747, 748), (711, 710, 742, 743), (706, 705, 737, 738), (732, 731, 763, 764), (727, 726, 758, 759), (722, 721, 753, 754), (717, 716, 748, 749), (712, 711, 743, 744), (707, 706, 738, 739), (733, 732, 764, 765), (728, 727, 759, 760), (723, 722, 754, 755), (718, 717, 749, 750), (713, 712, 744, 745), (708, 707, 739, 740), (734, 733, 765, 766), (729, 728, 760, 761), (724, 723, 755, 756), (719, 718, 750, 751), (714, 713, 745, 746), (709, 708, 740, 741), (735, 734, 766, 767), (730, 729, 761, 762), (725, 724, 756, 757), (720, 719, 751, 752), (715, 714, 746, 747), (710, 709, 741, 742), (705, 704, 736, 737), (704, 735, 767, 736), (731, 730, 762, 763)])
me_cylinder_001.polygons.foreach_set('material_index', [0, 0, 0, 0, 0, 0, 0, 0, 0, 0, 0, 0, 0, 0, 0, 0, 0, 0, 0, 0, 0, 0, 0, 0, 0, 0, 0, 0, 0, 0, 0, 0, 0, 0, 0, 0, 0, 0, 0, 0, 0, 0, 0, 0, 0, 0, 0, 0, 0, 0, 0, 0, 0, 0, 0, 0, 0, 0, 0, 0, 0, 0, 0, 0, 0, 0, 1, 0, 0, 0, 0, 0, 0, 0, 0, 0, 0, 0, 0, 0, 0, 0, 0, 0, 0, 0, 0, 0, 0, 0, 0, 0, 0, 0, 0, 0, 0, 0, 0, 0, 0, 0, 0, 0, 0, 0, 0, 0, 0, 0, 0, 0, 0, 0, 0, 0, 0, 0, 0, 0, 0, 0, 0, 0, 0, 0, 0, 0, 0, 0, 0, 0, 0, 0, 0, 0, 0, 0, 0, 0, 0, 0, 0, 0, 0, 0, 0, 0, 0, 0, 0, 0, 0, 0, 0, 0, 0, 0, 0, 0, 0, 0, 0, 0, 1, 0, 0, 0, 0, 0, 0, 0, 0, 0, 0, 0, 0, 0, 0, 0, 0, 0, 0, 0, 0, 0, 0, 0, 0, 0, 0, 0, 0, 0, 0, 0, 0, 0, 0, 0, 0, 0, 0, 0, 0, 0, 0, 0, 0, 0, 0, 0, 0, 0, 0, 0, 0, 0, 0, 0, 0, 0, 0, 0, 0, 0, 0, 0, 0, 0, 0, 0, 0, 0, 0, 0, 0, 0, 0, 0, 0, 0, 0, 0, 0, 0, 0, 0, 0, 0, 0, 0, 0, 0, 0, 0, 0, 0, 0, 0, 0, 0, 1, 0, 0, 0, 0, 0, 0, 0, 0, 0, 0, 0, 0, 0, 0, 0, 0, 0, 0, 0, 0, 0, 0, 0, 0, 0, 0, 0, 0, 0, 0, 0, 0, 0, 0, 0, 0, 0, 0, 0, 0, 0, 0, 0, 0, 0, 0, 0, 0, 0, 0, 0, 0, 0, 0, 0, 0, 0, 0, 0, 0, 0, 0, 0, 0, 0, 0, 0, 0, 0, 0, 0, 0, 0, 0, 0, 0, 0, 0, 0, 0, 0, 0, 0, 0, 0, 0, 0, 0, 0, 0, 0, 0, 0, 0, 0, 0, 0, 1, 0, 0, 0, 0, 0, 0, 0, 0, 0, 0, 0, 0, 0, 0, 0, 0, 0, 0, 0, 0, 0, 0, 0, 0, 0, 0, 0, 0, 0, 0, 0, 0, 0, 0, 0, 0, 0, 0, 0, 0, 0, 0, 0, 0, 0, 0, 0, 0, 0, 0, 0, 0, 0, 0, 0, 0, 0, 0, 0, 0, 0, 0, 0, 0, 0, 0, 0, 0, 0, 0, 0, 0, 0, 0, 0, 0, 0, 0, 0, 0, 0, 0, 0, 0, 0, 0, 0, 0, 0, 0, 0, 0, 0, 0, 0, 0, 0, 1, 0, 0, 0, 0, 0, 0, 0, 0, 0, 0, 0, 0, 0, 0, 0, 0, 0, 0, 0, 0, 0, 0, 0, 0, 0, 0, 0, 0, 0, 0, 0, 0, 0, 0, 0, 0, 0, 0, 0, 0, 0, 0, 0, 0, 0, 0, 0, 0, 0, 0, 0, 0, 0, 0, 0, 0, 0, 0, 0, 0, 0, 0, 0, 0, 0, 0, 0, 0, 0, 0, 0, 0, 0, 0, 0, 0, 0, 0, 0, 0, 0, 0, 0, 0, 0, 0, 0, 0, 0, 0, 0, 0, 0, 0, 0, 0, 0, 1, 0, 0, 0, 0, 0, 0, 0, 0, 0, 0, 0, 0, 0, 0, 0, 0, 0, 0, 0, 0, 0, 0, 0, 0, 0, 0, 0, 0, 0, 0, 0])
me_cylinder_001.materials.append(mat_concrete_greymid)
me_cylinder_001.materials.append(mat_paint_yellow)
me_cylinder_001.use_remesh_preserve_volume = False
me_cylinder_001.use_remesh_preserve_attributes = False
me_cylinder_001.use_mirror_vertex_groups = False
me_cylinder_001.update()
me_circle_001 = bpy.data.meshes.new('Circle.001')
me_circle_001.from_pydata([(-0.1561, 0.7846, 0.03), (-0.3061, 0.7391, 0.03), (-0.4445, 0.6652, 0.03), (-0.5657, 0.5657, 0.03), (-0.6652, 0.4445, 0.03), (-0.7391, 0.3061, 0.03), (-0.7846, 0.1561, 0.03), (-0.7846, -0.1561, 0.03), (-0.7391, -0.3061, 0.03), (-0.6652, -0.4445, 0.03), (-0.5657, -0.5657, 0.03), (-0.4445, -0.6652, 0.03), (-0.3061, -0.7391, 0.03), (-0.1561, -0.7846, 0.03), (0.1561, -0.7846, 0.03), (0.3061, -0.7391, 0.03), (0.4445, -0.6652, 0.03), (0.5657, -0.5657, 0.03), (0.6652, -0.4445, 0.03), (0.7391, -0.3061, 0.03), (0.7846, -0.1561, 0.03), (0.7846, 0.1561, 0.03), (0.7391, 0.3061, 0.03), (0.6652, 0.4445, 0.03), (0.5657, 0.5657, 0.03), (0.4445, 0.6652, 0.03), (0.3061, 0.7391, 0.03), (0.1561, 0.7846, 0.03), (-0.1405, 0.7062, 0.03), (-0.2755, 0.6652, 0.03), (-0.4, 0.5987, 0.03), (-0.5091, 0.5091, 0.03), (-0.5987, 0.4, 0.03), (-0.6652, 0.2755, 0.03), (-0.7062, 0.1405, 0.03), (-0.7062, -0.1405, 0.03), (-0.6652, -0.2755, 0.03), (-0.5987, -0.4, 0.03), (-0.5091, -0.5091, 0.03), (-0.4, -0.5987, 0.03), (-0.2755, -0.6652, 0.03), (-0.1405, -0.7062, 0.03), (0.1405, -0.7062, 0.03), (0.2755, -0.6652, 0.03), (0.4, -0.5987, 0.03), (0.5091, -0.5091, 0.03), (0.5987, -0.4, 0.03), (0.6652, -0.2755, 0.03), (0.7062, -0.1405, 0.03), (0.7062, 0.1405, 0.03), (0.6652, 0.2755, 0.03), (0.5987, 0.4, 0.03), (0.5091, 0.5091, 0.03), (0.4, 0.5987, 0.03), (0.2755, 0.6652, 0.03), (0.1405, 0.7062, 0.03), (-0.1561, 0.7846, 0.04), (-0.3061, 0.7391, 0.04), (-0.4445, 0.6652, 0.04), (-0.5657, 0.5657, 0.04), (-0.6652, 0.4445, 0.04), (-0.7391, 0.3061, 0.04), (-0.7846, 0.1561, 0.04), (-0.7846, -0.1561, 0.04), (-0.7391, -0.3061, 0.04), (-0.6652, -0.4445, 0.04), (-0.5657, -0.5657, 0.04), (-0.4445, -0.6652, 0.04), (-0.3061, -0.7391, 0.04), (-0.1561, -0.7846, 0.04), (0.1561, -0.7846, 0.04), (0.3061, -0.7391, 0.04), (0.4445, -0.6652, 0.04), (0.5657, -0.5657, 0.04), (0.6652, -0.4445, 0.04), (0.7391, -0.3061, 0.04), (0.7846, -0.1561, 0.04), (0.7846, 0.1561, 0.04), (0.7391, 0.3061, 0.04), (0.6652, 0.4445, 0.04), (0.5657, 0.5657, 0.04), (0.4445, 0.6652, 0.04), (0.3061, 0.7391, 0.04), (0.1561, 0.7846, 0.04), (-0.1405, 0.7062, 0.04), (-0.2755, 0.6652, 0.04), (-0.4, 0.5987, 0.04), (-0.5091, 0.5091, 0.04), (-0.5987, 0.4, 0.04), (-0.6652, 0.2755, 0.04), (-0.7062, 0.1405, 0.04), (-0.7062, -0.1405, 0.04), (-0.6652, -0.2755, 0.04), (-0.5987, -0.4, 0.04), (-0.5091, -0.5091, 0.04), (-0.4, -0.5987, 0.04), (-0.2755, -0.6652, 0.04), (-0.1405, -0.7062, 0.04), (0.1405, -0.7062, 0.04), (0.2755, -0.6652, 0.04), (0.4, -0.5987, 0.04), (0.5091, -0.5091, 0.04), (0.5987, -0.4, 0.04), (0.6652, -0.2755, 0.04), (0.7062, -0.1405, 0.04), (0.7062, 0.1405, 0.04), (0.6652, 0.2755, 0.04), (0.5987, 0.4, 0.04), (0.5091, 0.5091, 0.04), (0.4, 0.5987, 0.04), (0.2755, 0.6652, 0.04), (0.1405, 0.7062, 0.04)], [], [(44, 16, 15, 43), (40, 12, 11, 39), (31, 3, 2, 30), (54, 26, 25, 53), (45, 17, 16, 44), (41, 13, 12, 40), (36, 8, 7, 35), (32, 4, 3, 31), (55, 27, 26, 54), (50, 22, 21, 49), (46, 18, 17, 45), (37, 9, 8, 36), (33, 5, 4, 32), (51, 23, 22, 50), (47, 19, 18, 46), (38, 10, 9, 37), (34, 6, 5, 33), (29, 1, 0, 28), (52, 24, 23, 51), (48, 20, 19, 47), (43, 15, 14, 42), (39, 11, 10, 38), (30, 2, 1, 29), (53, 25, 24, 52), (100, 99, 71, 72), (96, 95, 67, 68), (87, 86, 58, 59), (110, 109, 81, 82), (101, 100, 72, 73), (97, 96, 68, 69), (92, 91, 63, 64), (88, 87, 59, 60), (111, 110, 82, 83), (106, 105, 77, 78), (102, 101, 73, 74), (93, 92, 64, 65), (89, 88, 60, 61), (107, 106, 78, 79), (103, 102, 74, 75), (94, 93, 65, 66), (90, 89, 61, 62), (85, 84, 56, 57), (108, 107, 79, 80), (104, 103, 75, 76), (99, 98, 70, 71), (95, 94, 66, 67), (86, 85, 57, 58), (109, 108, 80, 81), (66, 65, 9, 10), (37, 36, 92, 93), (72, 71, 15, 16), (43, 42, 98, 99), (78, 77, 21, 22), (57, 56, 0, 1), (48, 47, 103, 104), (83, 82, 26, 27), (62, 61, 5, 6), (54, 53, 109, 110), (33, 32, 88, 89), (68, 67, 11, 12), (39, 38, 94, 95), (74, 73, 17, 18), (45, 44, 100, 101), (80, 79, 23, 24), (59, 58, 2, 3), (51, 50, 106, 107), (30, 29, 85, 86), (65, 64, 8, 9), (104, 76, 20, 48), (36, 35, 91, 92), (71, 70, 14, 15), (70, 98, 42, 14), (63, 91, 35, 7), (41, 40, 96, 97), (76, 75, 19, 20), (77, 105, 49, 21), (47, 46, 102, 103), (82, 81, 25, 26), (61, 60, 4, 5), (27, 55, 111, 83), (53, 52, 108, 109), (32, 31, 87, 88), (67, 66, 10, 11), (56, 84, 28, 0), (38, 37, 93, 94), (73, 72, 16, 17), (6, 34, 90, 62), (44, 43, 99, 100), (79, 78, 22, 23), (58, 57, 1, 2), (13, 41, 97, 69), (50, 49, 105, 106), (29, 28, 84, 85), (64, 63, 7, 8), (55, 54, 110, 111), (34, 33, 89, 90), (69, 68, 12, 13), (40, 39, 95, 96), (75, 74, 18, 19), (46, 45, 101, 102), (81, 80, 24, 25), (60, 59, 3, 4), (52, 51, 107, 108), (31, 30, 86, 87)])
me_circle_001.materials.append(mat_paint_white)
me_circle_001.use_remesh_preserve_volume = False
me_circle_001.use_remesh_preserve_attributes = False
me_circle_001.use_mirror_vertex_groups = False
me_circle_001.update()
me_circle = bpy.data.meshes.new('Circle')
me_circle.from_pydata([(0.0, 1.0, 0.0), (-0.1951, 0.9808, 0.0), (-0.3827, 0.9239, 0.0), (-0.5556, 0.8315, 0.0), (-0.7071, 0.7071, 0.0), (-0.8315, 0.5556, 0.0), (-0.9239, 0.3827, 0.0), (-0.9808, 0.1951, 0.0), (-1.0, 7.55e-08, 0.0), (-0.9808, -0.1951, 0.0), (-0.9239, -0.3827, 0.0), (-0.8315, -0.5556, 0.0), (-0.7071, -0.7071, 0.0), (-0.5556, -0.8315, 0.0), (-0.3827, -0.9239, 0.0), (-0.1951, -0.9808, 0.0), (3.258e-07, -1.0, 0.0), (0.1951, -0.9808, 0.0), (0.3827, -0.9239, 0.0), (0.5556, -0.8315, 0.0), (0.7071, -0.7071, 0.0), (0.8315, -0.5556, 0.0), (0.9239, -0.3827, 0.0), (0.9808, -0.1951, 0.0), (1.0, 9.656e-07, 0.0), (0.9808, 0.1951, 0.0), (0.9239, 0.3827, 0.0), (0.8315, 0.5556, 0.0), (0.7071, 0.7071, 0.0), (0.5556, 0.8315, 0.0), (0.3827, 0.9239, 0.0), (0.1951, 0.9808, 0.0), (0.0, 1.0, 0.03), (-0.1951, 0.9808, 0.03), (-0.3827, 0.9239, 0.03), (-0.5556, 0.8315, 0.03), (-0.7071, 0.7071, 0.03), (-0.8315, 0.5556, 0.03), (-0.9239, 0.3827, 0.03), (-0.9808, 0.1951, 0.03), (-1.0, 7.55e-08, 0.03), (-0.9808, -0.1951, 0.03), (-0.9239, -0.3827, 0.03), (-0.8315, -0.5556, 0.03), (-0.7071, -0.7071, 0.03), (-0.5556, -0.8315, 0.03), (-0.3827, -0.9239, 0.03), (-0.1951, -0.9808, 0.03), (3.258e-07, -1.0, 0.03), (0.1951, -0.9808, 0.03), (0.3827, -0.9239, 0.03), (0.5556, -0.8315, 0.03), (0.7071, -0.7071, 0.03), (0.8315, -0.5556, 0.03), (0.9239, -0.3827, 0.03), (0.9808, -0.1951, 0.03), (1.0, 9.656e-07, 0.03), (0.9808, 0.1951, 0.03), (0.9239, 0.3827, 0.03), (0.8315, 0.5556, 0.03), (0.7071, 0.7071, 0.03), (0.5556, 0.8315, 0.03), (0.3827, 0.9239, 0.03), (0.1951, 0.9808, 0.03)], [], [(2, 3, 4, 5, 6, 7, 8, 9, 10, 11, 12, 13, 14, 15, 16, 17, 18, 19, 20, 21, 22, 23, 24, 25, 26, 27, 28, 29, 30, 31, 0, 1), (34, 33, 32, 63, 62, 61, 60, 59, 58, 57, 56, 55, 54, 53, 52, 51, 50, 49, 48, 47, 46, 45, 44, 43, 42, 41, 40, 39, 38, 37, 36, 35), (16, 15, 47, 48), (11, 10, 42, 43), (6, 5, 37, 38), (1, 0, 32, 33), (63, 32, 0, 31), (27, 26, 58, 59), (22, 21, 53, 54), (17, 16, 48, 49), (12, 11, 43, 44), (7, 6, 38, 39), (2, 1, 33, 34), (28, 27, 59, 60), (23, 22, 54, 55), (18, 17, 49, 50), (13, 12, 44, 45), (8, 7, 39, 40), (3, 2, 34, 35), (29, 28, 60, 61), (24, 23, 55, 56), (19, 18, 50, 51), (14, 13, 45, 46), (9, 8, 40, 41), (4, 3, 35, 36), (30, 29, 61, 62), (25, 24, 56, 57), (20, 19, 51, 52), (15, 14, 46, 47), (10, 9, 41, 42), (5, 4, 36, 37), (31, 30, 62, 63), (26, 25, 57, 58), (21, 20, 52, 53)])
me_circle.materials.append(mat_tarmac_dark)
me_circle.use_remesh_preserve_volume = False
me_circle.use_remesh_preserve_attributes = False
me_circle.use_mirror_vertex_groups = False
me_circle.update()
me_plane_007 = bpy.data.meshes.new('Plane.007')
me_plane_007.from_pydata([(1.0, -1.0, 0.0), (-4.0, -1.0, 0.0), (1.0, 1.0, 0.0), (-1.0, 1.0, 0.0), (-6.0, -1.0, 0.0), (-6.0, 1.0, 0.0)], [], [(4, 1, 5), (2, 0, 3)])
me_plane_007.materials.append(mat_grass_temperate)
me_plane_007.use_remesh_preserve_volume = False
me_plane_007.use_remesh_preserve_attributes = False
me_plane_007.use_mirror_vertex_groups = False
me_plane_007.update()
me_cube_014 = bpy.data.meshes.new('Cube.014')
me_cube_014.from_pydata([(-0.5, -0.2, 0.0), (0.5, -0.2, 0.0), (0.5, -0.3, 0.0), (-0.5, -0.3, 0.0), (-0.5, -0.2, 0.01), (0.5, -0.2, 0.01), (0.5, -0.3, 0.01), (-0.5, -0.3, 0.01), (0.5, 0.2, 0.01), (-0.5, 0.2, 0.01), (-0.5, 0.3, 0.0), (0.5, 0.3, 0.0), (0.5, 0.2, 0.0), (-0.5, 0.2, 0.0), (0.05, -0.2, 0.01), (0.05, -0.2, 0.0), (0.05, -0.3, 0.01), (0.05, -0.3, 0.0), (-0.05, 0.3, 0.0), (-0.05, 0.2, 0.01), (-0.05, 0.3, 0.01), (-0.05, 0.2, 0.0), (0.5, 0.3, 0.01), (-0.5, 0.3, 0.01), (-0.05, -1.132e-06, 0.0), (0.05, -1.132e-06, 0.0), (-0.05, -0.3, 0.0), (-0.05, -0.2, 0.01), (-0.05, -0.3, 0.01), (-0.05, -0.2, 0.0), (0.05, 0.2, 0.01), (0.05, 0.2, 0.0), (0.05, 0.3, 0.01), (0.05, 0.3, 0.0), (-0.05, -1.118e-06, 0.01), (0.05, -1.118e-06, 0.01)], [], [(14, 5, 1, 15), (5, 6, 2, 1), (28, 7, 3, 26), (7, 4, 0, 3), (15, 1, 2, 17), (16, 6, 5, 14), (31, 12, 11, 33), (23, 9, 13, 10), (20, 23, 10, 18), (8, 22, 11, 12), (30, 8, 12, 31), (6, 16, 17, 2), (29, 15, 17, 26), (28, 16, 14, 27), (0, 29, 26, 3), (20, 32, 30, 19), (16, 28, 26, 17), (22, 32, 33, 11), (24, 25, 31, 21), (4, 27, 29, 0), (19, 30, 35, 34), (7, 28, 27, 4), (32, 20, 18, 33), (21, 31, 33, 18), (32, 22, 8, 30), (13, 21, 18, 10), (9, 19, 21, 13), (23, 20, 19, 9), (34, 24, 29, 27), (24, 25, 15, 29), (34, 24, 21, 19), (30, 31, 25, 35), (14, 15, 25, 35), (27, 14, 35, 34)])
me_cube_014.materials.append(mat_paint_white)
me_cube_014.use_remesh_preserve_volume = False
me_cube_014.use_remesh_preserve_attributes = False
me_cube_014.use_mirror_vertex_groups = False
me_cube_014.update()
me_plane_001 = bpy.data.meshes.new('Plane.001')
me_plane_001.from_pydata([(1.0, -1.0, 0.0), (-1.0, -1.0, 0.0), (1.0, 1.0, 0.0), (-1.0, 1.0, 0.0)], [], [(2, 3, 1, 0)])
me_plane_001.materials.append(mat_tarmac_dark)
me_plane_001.use_remesh_preserve_volume = False
me_plane_001.use_remesh_preserve_attributes = False
me_plane_001.use_mirror_vertex_groups = False
me_plane_001.update()
me_cylinder = bpy.data.meshes.new('Cylinder')
me_cylinder.from_pydata([(1.776e-15, 8.0, 0.05), (1.776e-15, 8.0, 0.15), (0.09755, 7.99, 0.05), (0.09755, 7.99, 0.15), (0.1913, 7.962, 0.05), (0.1913, 7.962, 0.15), (0.2778, 7.916, 0.05), (0.2778, 7.916, 0.15), (0.3536, 7.854, 0.05), (0.3536, 7.854, 0.15), (0.4157, 7.778, 0.05), (0.4157, 7.778, 0.15), (0.4619, 7.691, 0.05), (0.4619, 7.691, 0.15), (0.4904, 7.598, 0.05), (0.4904, 7.598, 0.15), (0.5, 7.5, 0.05), (0.5, 7.5, 0.15), (0.4904, 7.402, 0.05), (0.4904, 7.402, 0.15), (0.4619, 7.309, 0.05), (0.4619, 7.309, 0.15), (0.4157, 7.222, 0.05), (0.4157, 7.222, 0.15), (0.3536, 7.146, 0.05), (0.3536, 7.146, 0.15), (0.2778, 7.084, 0.05), (0.2778, 7.084, 0.15), (0.1913, 7.038, 0.05), (0.1913, 7.038, 0.15), (0.09755, 7.01, 0.05), (0.09755, 7.01, 0.15), (-1.629e-07, 7.0, 0.05), (-1.629e-07, 7.0, 0.15), (-0.09755, 7.01, 0.05), (-0.09755, 7.01, 0.15), (-0.1913, 7.038, 0.05), (-0.1913, 7.038, 0.15), (-0.2778, 7.084, 0.05), (-0.2778, 7.084, 0.15), (-0.3536, 7.146, 0.05), (-0.3536, 7.146, 0.15), (-0.4157, 7.222, 0.05), (-0.4157, 7.222, 0.15), (-0.4619, 7.309, 0.05), (-0.4619, 7.309, 0.15), (-0.4904, 7.402, 0.05), (-0.4904, 7.402, 0.15), (-0.5, 7.5, 0.05), (-0.5, 7.5, 0.15), (-0.4904, 7.598, 0.05), (-0.4904, 7.598, 0.15), (-0.4619, 7.691, 0.05), (-0.4619, 7.691, 0.15), (-0.4157, 7.778, 0.05), (-0.4157, 7.778, 0.15), (-0.3536, 7.854, 0.05), (-0.3536, 7.854, 0.15), (-0.2778, 7.916, 0.05), (-0.2778, 7.916, 0.15), (-0.1913, 7.962, 0.05), (-0.1913, 7.962, 0.15), (-0.09754, 7.99, 0.05), (-0.09754, 7.99, 0.15), (1.421e-15, 7.9, 0.15), (0.07804, 7.892, 0.15), (0.1531, 7.87, 0.15), (0.2222, 7.833, 0.15), (0.2828, 7.783, 0.15), (0.3326, 7.722, 0.15), (0.3696, 7.653, 0.15), (0.3923, 7.578, 0.15), (0.4, 7.5, 0.15), (0.3923, 7.422, 0.15), (0.3696, 7.347, 0.15), (0.3326, 7.278, 0.15), (0.2828, 7.217, 0.15), (0.2222, 7.167, 0.15), (0.1531, 7.13, 0.15), (0.07804, 7.108, 0.15), (-1.303e-07, 7.1, 0.15), (-0.07804, 7.108, 0.15), (-0.1531, 7.13, 0.15), (-0.2222, 7.167, 0.15), (-0.2828, 7.217, 0.15), (-0.3326, 7.278, 0.15), (-0.3696, 7.347, 0.15), (-0.3923, 7.422, 0.15), (-0.4, 7.5, 0.15), (-0.3923, 7.578, 0.15), (-0.3696, 7.653, 0.15), (-0.3326, 7.722, 0.15), (-0.2828, 7.783, 0.15), (-0.2222, 7.833, 0.15), (-0.1531, 7.87, 0.15), (-0.07804, 7.892, 0.15), (-9.37e-09, 7.9, 0.1), (0.07804, 7.892, 0.1), (0.1531, 7.87, 0.1), (0.2222, 7.833, 0.1), (0.2828, 7.783, 0.1), (0.3326, 7.722, 0.1), (0.3696, 7.653, 0.1), (0.3923, 7.578, 0.1), (0.4, 7.5, 0.1), (0.3923, 7.422, 0.1), (0.3696, 7.347, 0.1), (0.3326, 7.278, 0.1), (0.2828, 7.217, 0.1), (0.2222, 7.167, 0.1), (0.1531, 7.13, 0.1), (0.07804, 7.108, 0.1), (-1.397e-07, 7.1, 0.1), (-0.07804, 7.108, 0.1), (-0.1531, 7.13, 0.1), (-0.2222, 7.167, 0.1), (-0.2828, 7.217, 0.1), (-0.3326, 7.278, 0.1), (-0.3696, 7.347, 0.1), (-0.3923, 7.422, 0.1), (-0.4, 7.5, 0.1), (-0.3923, 7.578, 0.1), (-0.3696, 7.653, 0.1), (-0.3326, 7.722, 0.1), (-0.2828, 7.783, 0.1), (-0.2222, 7.833, 0.1), (-0.1531, 7.87, 0.1), (-0.07804, 7.892, 0.1), (1.776e-15, 3.0, 0.05), (1.776e-15, 3.0, 0.15), (0.09755, 2.99, 0.05), (0.09755, 2.99, 0.15), (0.1913, 2.962, 0.05), (0.1913, 2.962, 0.15), (0.2778, 2.916, 0.05), (0.2778, 2.916, 0.15), (0.3536, 2.854, 0.05), (0.3536, 2.854, 0.15), (0.4157, 2.778, 0.05), (0.4157, 2.778, 0.15), (0.4619, 2.691, 0.05), (0.4619, 2.691, 0.15), (0.4904, 2.598, 0.05), (0.4904, 2.598, 0.15), (0.5, 2.5, 0.05), (0.5, 2.5, 0.15), (0.4904, 2.402, 0.05), (0.4904, 2.402, 0.15), (0.4619, 2.309, 0.05), (0.4619, 2.309, 0.15), (0.4157, 2.222, 0.05), (0.4157, 2.222, 0.15), (0.3536, 2.146, 0.05), (0.3536, 2.146, 0.15), (0.2778, 2.084, 0.05), (0.2778, 2.084, 0.15), (0.1913, 2.038, 0.05), (0.1913, 2.038, 0.15), (0.09755, 2.01, 0.05), (0.09755, 2.01, 0.15), (-1.629e-07, 2.0, 0.05), (-1.629e-07, 2.0, 0.15), (-0.09755, 2.01, 0.05), (-0.09755, 2.01, 0.15), (-0.1913, 2.038, 0.05), (-0.1913, 2.038, 0.15), (-0.2778, 2.084, 0.05), (-0.2778, 2.084, 0.15), (-0.3536, 2.146, 0.05), (-0.3536, 2.146, 0.15), (-0.4157, 2.222, 0.05), (-0.4157, 2.222, 0.15), (-0.4619, 2.309, 0.05), (-0.4619, 2.309, 0.15), (-0.4904, 2.402, 0.05), (-0.4904, 2.402, 0.15), (-0.5, 2.5, 0.05), (-0.5, 2.5, 0.15), (-0.4904, 2.598, 0.05), (-0.4904, 2.598, 0.15), (-0.4619, 2.691, 0.05), (-0.4619, 2.691, 0.15), (-0.4157, 2.778, 0.05), (-0.4157, 2.778, 0.15), (-0.3536, 2.854, 0.05), (-0.3536, 2.854, 0.15), (-0.2778, 2.916, 0.05), (-0.2778, 2.916, 0.15), (-0.1913, 2.962, 0.05), (-0.1913, 2.962, 0.15), (-0.09754, 2.99, 0.05), (-0.09754, 2.99, 0.15), (1.421e-15, 2.9, 0.15), (0.07804, 2.892, 0.15), (0.1531, 2.87, 0.15), (0.2222, 2.833, 0.15), (0.2828, 2.783, 0.15), (0.3326, 2.722, 0.15), (0.3696, 2.653, 0.15), (0.3923, 2.578, 0.15), (0.4, 2.5, 0.15), (0.3923, 2.422, 0.15), (0.3696, 2.347, 0.15), (0.3326, 2.278, 0.15), (0.2828, 2.217, 0.15), (0.2222, 2.167, 0.15), (0.1531, 2.13, 0.15), (0.07804, 2.108, 0.15), (-1.303e-07, 2.1, 0.15), (-0.07804, 2.108, 0.15), (-0.1531, 2.13, 0.15), (-0.2222, 2.167, 0.15), (-0.2828, 2.217, 0.15), (-0.3326, 2.278, 0.15), (-0.3696, 2.347, 0.15), (-0.3923, 2.422, 0.15), (-0.4, 2.5, 0.15), (-0.3923, 2.578, 0.15), (-0.3696, 2.653, 0.15), (-0.3326, 2.722, 0.15), (-0.2828, 2.783, 0.15), (-0.2222, 2.833, 0.15), (-0.1531, 2.87, 0.15), (-0.07804, 2.892, 0.15), (-9.37e-09, 2.9, 0.1), (0.07804, 2.892, 0.1), (0.1531, 2.87, 0.1), (0.2222, 2.833, 0.1), (0.2828, 2.783, 0.1), (0.3326, 2.722, 0.1), (0.3696, 2.653, 0.1), (0.3923, 2.578, 0.1), (0.4, 2.5, 0.1), (0.3923, 2.422, 0.1), (0.3696, 2.347, 0.1), (0.3326, 2.278, 0.1), (0.2828, 2.217, 0.1), (0.2222, 2.167, 0.1), (0.1531, 2.13, 0.1), (0.07804, 2.108, 0.1), (-1.397e-07, 2.1, 0.1), (-0.07804, 2.108, 0.1), (-0.1531, 2.13, 0.1), (-0.2222, 2.167, 0.1), (-0.2828, 2.217, 0.1), (-0.3326, 2.278, 0.1), (-0.3696, 2.347, 0.1), (-0.3923, 2.422, 0.1), (-0.4, 2.5, 0.1), (-0.3923, 2.578, 0.1), (-0.3696, 2.653, 0.1), (-0.3326, 2.722, 0.1), (-0.2828, 2.783, 0.1), (-0.2222, 2.833, 0.1), (-0.1531, 2.87, 0.1), (-0.07804, 2.892, 0.1), (1.776e-15, -2.0, 0.05), (1.776e-15, -2.0, 0.15), (0.09755, -2.01, 0.05), (0.09755, -2.01, 0.15), (0.1913, -2.038, 0.05), (0.1913, -2.038, 0.15), (0.2778, -2.084, 0.05), (0.2778, -2.084, 0.15), (0.3536, -2.146, 0.05), (0.3536, -2.146, 0.15), (0.4157, -2.222, 0.05), (0.4157, -2.222, 0.15), (0.4619, -2.309, 0.05), (0.4619, -2.309, 0.15), (0.4904, -2.402, 0.05), (0.4904, -2.402, 0.15), (0.5, -2.5, 0.05), (0.5, -2.5, 0.15), (0.4904, -2.598, 0.05), (0.4904, -2.598, 0.15), (0.4619, -2.691, 0.05), (0.4619, -2.691, 0.15), (0.4157, -2.778, 0.05), (0.4157, -2.778, 0.15), (0.3536, -2.854, 0.05), (0.3536, -2.854, 0.15), (0.2778, -2.916, 0.05), (0.2778, -2.916, 0.15), (0.1913, -2.962, 0.05), (0.1913, -2.962, 0.15), (0.09755, -2.99, 0.05), (0.09755, -2.99, 0.15), (-1.629e-07, -3.0, 0.05), (-1.629e-07, -3.0, 0.15), (-0.09755, -2.99, 0.05), (-0.09755, -2.99, 0.15), (-0.1913, -2.962, 0.05), (-0.1913, -2.962, 0.15), (-0.2778, -2.916, 0.05), (-0.2778, -2.916, 0.15), (-0.3536, -2.854, 0.05), (-0.3536, -2.854, 0.15), (-0.4157, -2.778, 0.05), (-0.4157, -2.778, 0.15), (-0.4619, -2.691, 0.05), (-0.4619, -2.691, 0.15), (-0.4904, -2.598, 0.05), (-0.4904, -2.598, 0.15), (-0.5, -2.5, 0.05), (-0.5, -2.5, 0.15), (-0.4904, -2.402, 0.05), (-0.4904, -2.402, 0.15), (-0.4619, -2.309, 0.05), (-0.4619, -2.309, 0.15), (-0.4157, -2.222, 0.05), (-0.4157, -2.222, 0.15), (-0.3536, -2.146, 0.05), (-0.3536, -2.146, 0.15), (-0.2778, -2.084, 0.05), (-0.2778, -2.084, 0.15), (-0.1913, -2.038, 0.05), (-0.1913, -2.038, 0.15), (-0.09754, -2.01, 0.05), (-0.09754, -2.01, 0.15), (1.421e-15, -2.1, 0.15), (0.07804, -2.108, 0.15), (0.1531, -2.13, 0.15), (0.2222, -2.167, 0.15), (0.2828, -2.217, 0.15), (0.3326, -2.278, 0.15), (0.3696, -2.347, 0.15), (0.3923, -2.422, 0.15), (0.4, -2.5, 0.15), (0.3923, -2.578, 0.15), (0.3696, -2.653, 0.15), (0.3326, -2.722, 0.15), (0.2828, -2.783, 0.15), (0.2222, -2.833, 0.15), (0.1531, -2.87, 0.15), (0.07804, -2.892, 0.15), (-1.303e-07, -2.9, 0.15), (-0.07804, -2.892, 0.15), (-0.1531, -2.87, 0.15), (-0.2222, -2.833, 0.15), (-0.2828, -2.783, 0.15), (-0.3326, -2.722, 0.15), (-0.3696, -2.653, 0.15), (-0.3923, -2.578, 0.15), (-0.4, -2.5, 0.15), (-0.3923, -2.422, 0.15), (-0.3696, -2.347, 0.15), (-0.3326, -2.278, 0.15), (-0.2828, -2.217, 0.15), (-0.2222, -2.167, 0.15), (-0.1531, -2.13, 0.15), (-0.07804, -2.108, 0.15), (-9.37e-09, -2.1, 0.1), (0.07804, -2.108, 0.1), (0.1531, -2.13, 0.1), (0.2222, -2.167, 0.1), (0.2828, -2.217, 0.1), (0.3326, -2.278, 0.1), (0.3696, -2.347, 0.1), (0.3923, -2.422, 0.1), (0.4, -2.5, 0.1), (0.3923, -2.578, 0.1), (0.3696, -2.653, 0.1), (0.3326, -2.722, 0.1), (0.2828, -2.783, 0.1), (0.2222, -2.833, 0.1), (0.1531, -2.87, 0.1), (0.07804, -2.892, 0.1), (-1.397e-07, -2.9, 0.1), (-0.07804, -2.892, 0.1), (-0.1531, -2.87, 0.1), (-0.2222, -2.833, 0.1), (-0.2828, -2.783, 0.1), (-0.3326, -2.722, 0.1), (-0.3696, -2.653, 0.1), (-0.3923, -2.578, 0.1), (-0.4, -2.5, 0.1), (-0.3923, -2.422, 0.1), (-0.3696, -2.347, 0.1), (-0.3326, -2.278, 0.1), (-0.2828, -2.217, 0.1), (-0.2222, -2.167, 0.1), (-0.1531, -2.13, 0.1), (-0.07804, -2.108, 0.1), (1.776e-15, -7.0, 0.05), (1.776e-15, -7.0, 0.15), (0.09755, -7.01, 0.05), (0.09755, -7.01, 0.15), (0.1913, -7.038, 0.05), (0.1913, -7.038, 0.15), (0.2778, -7.084, 0.05), (0.2778, -7.084, 0.15), (0.3536, -7.146, 0.05), (0.3536, -7.146, 0.15), (0.4157, -7.222, 0.05), (0.4157, -7.222, 0.15), (0.4619, -7.309, 0.05), (0.4619, -7.309, 0.15), (0.4904, -7.402, 0.05), (0.4904, -7.402, 0.15), (0.5, -7.5, 0.05), (0.5, -7.5, 0.15), (0.4904, -7.598, 0.05), (0.4904, -7.598, 0.15), (0.4619, -7.691, 0.05), (0.4619, -7.691, 0.15), (0.4157, -7.778, 0.05), (0.4157, -7.778, 0.15), (0.3536, -7.854, 0.05), (0.3536, -7.854, 0.15), (0.2778, -7.916, 0.05), (0.2778, -7.916, 0.15), (0.1913, -7.962, 0.05), (0.1913, -7.962, 0.15), (0.09755, -7.99, 0.05), (0.09755, -7.99, 0.15), (-1.629e-07, -8.0, 0.05), (-1.629e-07, -8.0, 0.15), (-0.09755, -7.99, 0.05), (-0.09755, -7.99, 0.15), (-0.1913, -7.962, 0.05), (-0.1913, -7.962, 0.15), (-0.2778, -7.916, 0.05), (-0.2778, -7.916, 0.15), (-0.3536, -7.854, 0.05), (-0.3536, -7.854, 0.15), (-0.4157, -7.778, 0.05), (-0.4157, -7.778, 0.15), (-0.4619, -7.691, 0.05), (-0.4619, -7.691, 0.15), (-0.4904, -7.598, 0.05), (-0.4904, -7.598, 0.15), (-0.5, -7.5, 0.05), (-0.5, -7.5, 0.15), (-0.4904, -7.402, 0.05), (-0.4904, -7.402, 0.15), (-0.4619, -7.309, 0.05), (-0.4619, -7.309, 0.15), (-0.4157, -7.222, 0.05), (-0.4157, -7.222, 0.15), (-0.3536, -7.146, 0.05), (-0.3536, -7.146, 0.15), (-0.2778, -7.084, 0.05), (-0.2778, -7.084, 0.15), (-0.1913, -7.038, 0.05), (-0.1913, -7.038, 0.15), (-0.09754, -7.01, 0.05), (-0.09754, -7.01, 0.15), (1.421e-15, -7.1, 0.15), (0.07804, -7.108, 0.15), (0.1531, -7.13, 0.15), (0.2222, -7.167, 0.15), (0.2828, -7.217, 0.15), (0.3326, -7.278, 0.15), (0.3696, -7.347, 0.15), (0.3923, -7.422, 0.15), (0.4, -7.5, 0.15), (0.3923, -7.578, 0.15), (0.3696, -7.653, 0.15), (0.3326, -7.722, 0.15), (0.2828, -7.783, 0.15), (0.2222, -7.833, 0.15), (0.1531, -7.87, 0.15), (0.07804, -7.892, 0.15), (-1.303e-07, -7.9, 0.15), (-0.07804, -7.892, 0.15), (-0.1531, -7.87, 0.15), (-0.2222, -7.833, 0.15), (-0.2828, -7.783, 0.15), (-0.3326, -7.722, 0.15), (-0.3696, -7.653, 0.15), (-0.3923, -7.578, 0.15), (-0.4, -7.5, 0.15), (-0.3923, -7.422, 0.15), (-0.3696, -7.347, 0.15), (-0.3326, -7.278, 0.15), (-0.2828, -7.217, 0.15), (-0.2222, -7.167, 0.15), (-0.1531, -7.13, 0.15), (-0.07804, -7.108, 0.15), (-9.37e-09, -7.1, 0.1), (0.07804, -7.108, 0.1), (0.1531, -7.13, 0.1), (0.2222, -7.167, 0.1), (0.2828, -7.217, 0.1), (0.3326, -7.278, 0.1), (0.3696, -7.347, 0.1), (0.3923, -7.422, 0.1), (0.4, -7.5, 0.1), (0.3923, -7.578, 0.1), (0.3696, -7.653, 0.1), (0.3326, -7.722, 0.1), (0.2828, -7.783, 0.1), (0.2222, -7.833, 0.1), (0.1531, -7.87, 0.1), (0.07804, -7.892, 0.1), (-1.397e-07, -7.9, 0.1), (-0.07804, -7.892, 0.1), (-0.1531, -7.87, 0.1), (-0.2222, -7.833, 0.1), (-0.2828, -7.783, 0.1), (-0.3326, -7.722, 0.1), (-0.3696, -7.653, 0.1), (-0.3923, -7.578, 0.1), (-0.4, -7.5, 0.1), (-0.3923, -7.422, 0.1), (-0.3696, -7.347, 0.1), (-0.3326, -7.278, 0.1), (-0.2828, -7.217, 0.1), (-0.2222, -7.167, 0.1), (-0.1531, -7.13, 0.1), (-0.07804, -7.108, 0.1)], [], [(0, 1, 3, 2), (2, 3, 5, 4), (4, 5, 7, 6), (6, 7, 9, 8), (8, 9, 11, 10), (10, 11, 13, 12), (12, 13, 15, 14), (14, 15, 17, 16), (16, 17, 19, 18), (18, 19, 21, 20), (20, 21, 23, 22), (22, 23, 25, 24), (24, 25, 27, 26), (26, 27, 29, 28), (28, 29, 31, 30), (30, 31, 33, 32), (32, 33, 35, 34), (34, 35, 37, 36), (36, 37, 39, 38), (38, 39, 41, 40), (40, 41, 43, 42), (42, 43, 45, 44), (44, 45, 47, 46), (46, 47, 49, 48), (48, 49, 51, 50), (50, 51, 53, 52), (52, 53, 55, 54), (54, 55, 57, 56), (56, 57, 59, 58), (58, 59, 61, 60), (35, 33, 80, 81), (62, 63, 1, 0), (60, 61, 63, 62), (0, 2, 4, 6, 8, 10, 12, 14, 16, 18, 20, 22, 24, 26, 28, 30, 32, 34, 36, 38, 40, 42, 44, 46, 48, 50, 52, 54, 56, 58, 60, 62), (86, 85, 117, 118), (11, 9, 68, 69), (49, 47, 87, 88), (25, 23, 75, 76), (63, 61, 94, 95), (39, 37, 82, 83), (15, 13, 70, 71), (53, 51, 89, 90), (29, 27, 77, 78), (5, 3, 65, 66), (43, 41, 84, 85), (19, 17, 72, 73), (57, 55, 91, 92), (33, 31, 79, 80), (9, 7, 67, 68), (47, 45, 86, 87), (3, 1, 64, 65), (23, 21, 74, 75), (61, 59, 93, 94), (37, 35, 81, 82), (13, 11, 69, 70), (51, 49, 88, 89), (27, 25, 76, 77), (1, 63, 95, 64), (41, 39, 83, 84), (17, 15, 71, 72), (55, 53, 90, 91), (31, 29, 78, 79), (7, 5, 66, 67), (45, 43, 85, 86), (21, 19, 73, 74), (59, 57, 92, 93), (97, 96, 127, 126, 125, 124, 123, 122, 121, 120, 119, 118, 117, 116, 115, 114, 113, 112, 111, 110, 109, 108, 107, 106, 105, 104, 103, 102, 101, 100, 99, 98), (81, 80, 112, 113), (76, 75, 107, 108), (71, 70, 102, 103), (66, 65, 97, 98), (92, 91, 123, 124), (87, 86, 118, 119), (82, 81, 113, 114), (77, 76, 108, 109), (72, 71, 103, 104), (67, 66, 98, 99), (93, 92, 124, 125), (88, 87, 119, 120), (83, 82, 114, 115), (78, 77, 109, 110), (73, 72, 104, 105), (68, 67, 99, 100), (94, 93, 125, 126), (89, 88, 120, 121), (84, 83, 115, 116), (79, 78, 110, 111), (74, 73, 105, 106), (69, 68, 100, 101), (95, 94, 126, 127), (90, 89, 121, 122), (85, 84, 116, 117), (80, 79, 111, 112), (75, 74, 106, 107), (70, 69, 101, 102), (65, 64, 96, 97), (64, 95, 127, 96), (91, 90, 122, 123), (128, 129, 131, 130), (130, 131, 133, 132), (132, 133, 135, 134), (134, 135, 137, 136), (136, 137, 139, 138), (138, 139, 141, 140), (140, 141, 143, 142), (142, 143, 145, 144), (144, 145, 147, 146), (146, 147, 149, 148), (148, 149, 151, 150), (150, 151, 153, 152), (152, 153, 155, 154), (154, 155, 157, 156), (156, 157, 159, 158), (158, 159, 161, 160), (160, 161, 163, 162), (162, 163, 165, 164), (164, 165, 167, 166), (166, 167, 169, 168), (168, 169, 171, 170), (170, 171, 173, 172), (172, 173, 175, 174), (174, 175, 177, 176), (176, 177, 179, 178), (178, 179, 181, 180), (180, 181, 183, 182), (182, 183, 185, 184), (184, 185, 187, 186), (186, 187, 189, 188), (163, 161, 208, 209), (190, 191, 129, 128), (188, 189, 191, 190), (128, 130, 132, 134, 136, 138, 140, 142, 144, 146, 148, 150, 152, 154, 156, 158, 160, 162, 164, 166, 168, 170, 172, 174, 176, 178, 180, 182, 184, 186, 188, 190), (214, 213, 245, 246), (139, 137, 196, 197), (177, 175, 215, 216), (153, 151, 203, 204), (191, 189, 222, 223), (167, 165, 210, 211), (143, 141, 198, 199), (181, 179, 217, 218), (157, 155, 205, 206), (133, 131, 193, 194), (171, 169, 212, 213), (147, 145, 200, 201), (185, 183, 219, 220), (161, 159, 207, 208), (137, 135, 195, 196), (175, 173, 214, 215), (131, 129, 192, 193), (151, 149, 202, 203), (189, 187, 221, 222), (165, 163, 209, 210), (141, 139, 197, 198), (179, 177, 216, 217), (155, 153, 204, 205), (129, 191, 223, 192), (169, 167, 211, 212), (145, 143, 199, 200), (183, 181, 218, 219), (159, 157, 206, 207), (135, 133, 194, 195), (173, 171, 213, 214), (149, 147, 201, 202), (187, 185, 220, 221), (225, 224, 255, 254, 253, 252, 251, 250, 249, 248, 247, 246, 245, 244, 243, 242, 241, 240, 239, 238, 237, 236, 235, 234, 233, 232, 231, 230, 229, 228, 227, 226), (209, 208, 240, 241), (204, 203, 235, 236), (199, 198, 230, 231), (194, 193, 225, 226), (220, 219, 251, 252), (215, 214, 246, 247), (210, 209, 241, 242), (205, 204, 236, 237), (200, 199, 231, 232), (195, 194, 226, 227), (221, 220, 252, 253), (216, 215, 247, 248), (211, 210, 242, 243), (206, 205, 237, 238), (201, 200, 232, 233), (196, 195, 227, 228), (222, 221, 253, 254), (217, 216, 248, 249), (212, 211, 243, 244), (207, 206, 238, 239), (202, 201, 233, 234), (197, 196, 228, 229), (223, 222, 254, 255), (218, 217, 249, 250), (213, 212, 244, 245), (208, 207, 239, 240), (203, 202, 234, 235), (198, 197, 229, 230), (193, 192, 224, 225), (192, 223, 255, 224), (219, 218, 250, 251), (256, 257, 259, 258), (258, 259, 261, 260), (260, 261, 263, 262), (262, 263, 265, 264), (264, 265, 267, 266), (266, 267, 269, 268), (268, 269, 271, 270), (270, 271, 273, 272), (272, 273, 275, 274), (274, 275, 277, 276), (276, 277, 279, 278), (278, 279, 281, 280), (280, 281, 283, 282), (282, 283, 285, 284), (284, 285, 287, 286), (286, 287, 289, 288), (288, 289, 291, 290), (290, 291, 293, 292), (292, 293, 295, 294), (294, 295, 297, 296), (296, 297, 299, 298), (298, 299, 301, 300), (300, 301, 303, 302), (302, 303, 305, 304), (304, 305, 307, 306), (306, 307, 309, 308), (308, 309, 311, 310), (310, 311, 313, 312), (312, 313, 315, 314), (314, 315, 317, 316), (291, 289, 336, 337), (318, 319, 257, 256), (316, 317, 319, 318), (256, 258, 260, 262, 264, 266, 268, 270, 272, 274, 276, 278, 280, 282, 284, 286, 288, 290, 292, 294, 296, 298, 300, 302, 304, 306, 308, 310, 312, 314, 316, 318), (342, 341, 373, 374), (267, 265, 324, 325), (305, 303, 343, 344), (281, 279, 331, 332), (319, 317, 350, 351), (295, 293, 338, 339), (271, 269, 326, 327), (309, 307, 345, 346), (285, 283, 333, 334), (261, 259, 321, 322), (299, 297, 340, 341), (275, 273, 328, 329), (313, 311, 347, 348), (289, 287, 335, 336), (265, 263, 323, 324), (303, 301, 342, 343), (259, 257, 320, 321), (279, 277, 330, 331), (317, 315, 349, 350), (293, 291, 337, 338), (269, 267, 325, 326), (307, 305, 344, 345), (283, 281, 332, 333), (257, 319, 351, 320), (297, 295, 339, 340), (273, 271, 327, 328), (311, 309, 346, 347), (287, 285, 334, 335), (263, 261, 322, 323), (301, 299, 341, 342), (277, 275, 329, 330), (315, 313, 348, 349), (353, 352, 383, 382, 381, 380, 379, 378, 377, 376, 375, 374, 373, 372, 371, 370, 369, 368, 367, 366, 365, 364, 363, 362, 361, 360, 359, 358, 357, 356, 355, 354), (337, 336, 368, 369), (332, 331, 363, 364), (327, 326, 358, 359), (322, 321, 353, 354), (348, 347, 379, 380), (343, 342, 374, 375), (338, 337, 369, 370), (333, 332, 364, 365), (328, 327, 359, 360), (323, 322, 354, 355), (349, 348, 380, 381), (344, 343, 375, 376), (339, 338, 370, 371), (334, 333, 365, 366), (329, 328, 360, 361), (324, 323, 355, 356), (350, 349, 381, 382), (345, 344, 376, 377), (340, 339, 371, 372), (335, 334, 366, 367), (330, 329, 361, 362), (325, 324, 356, 357), (351, 350, 382, 383), (346, 345, 377, 378), (341, 340, 372, 373), (336, 335, 367, 368), (331, 330, 362, 363), (326, 325, 357, 358), (321, 320, 352, 353), (320, 351, 383, 352), (347, 346, 378, 379), (384, 385, 387, 386), (386, 387, 389, 388), (388, 389, 391, 390), (390, 391, 393, 392), (392, 393, 395, 394), (394, 395, 397, 396), (396, 397, 399, 398), (398, 399, 401, 400), (400, 401, 403, 402), (402, 403, 405, 404), (404, 405, 407, 406), (406, 407, 409, 408), (408, 409, 411, 410), (410, 411, 413, 412), (412, 413, 415, 414), (414, 415, 417, 416), (416, 417, 419, 418), (418, 419, 421, 420), (420, 421, 423, 422), (422, 423, 425, 424), (424, 425, 427, 426), (426, 427, 429, 428), (428, 429, 431, 430), (430, 431, 433, 432), (432, 433, 435, 434), (434, 435, 437, 436), (436, 437, 439, 438), (438, 439, 441, 440), (440, 441, 443, 442), (442, 443, 445, 444), (419, 417, 464, 465), (446, 447, 385, 384), (444, 445, 447, 446), (384, 386, 388, 390, 392, 394, 396, 398, 400, 402, 404, 406, 408, 410, 412, 414, 416, 418, 420, 422, 424, 426, 428, 430, 432, 434, 436, 438, 440, 442, 444, 446), (470, 469, 501, 502), (395, 393, 452, 453), (433, 431, 471, 472), (409, 407, 459, 460), (447, 445, 478, 479), (423, 421, 466, 467), (399, 397, 454, 455), (437, 435, 473, 474), (413, 411, 461, 462), (389, 387, 449, 450), (427, 425, 468, 469), (403, 401, 456, 457), (441, 439, 475, 476), (417, 415, 463, 464), (393, 391, 451, 452), (431, 429, 470, 471), (387, 385, 448, 449), (407, 405, 458, 459), (445, 443, 477, 478), (421, 419, 465, 466), (397, 395, 453, 454), (435, 433, 472, 473), (411, 409, 460, 461), (385, 447, 479, 448), (425, 423, 467, 468), (401, 399, 455, 456), (439, 437, 474, 475), (415, 413, 462, 463), (391, 389, 450, 451), (429, 427, 469, 470), (405, 403, 457, 458), (443, 441, 476, 477), (481, 480, 511, 510, 509, 508, 507, 506, 505, 504, 503, 502, 501, 500, 499, 498, 497, 496, 495, 494, 493, 492, 491, 490, 489, 488, 487, 486, 485, 484, 483, 482), (465, 464, 496, 497), (460, 459, 491, 492), (455, 454, 486, 487), (450, 449, 481, 482), (476, 475, 507, 508), (471, 470, 502, 503), (466, 465, 497, 498), (461, 460, 492, 493), (456, 455, 487, 488), (451, 450, 482, 483), (477, 476, 508, 509), (472, 471, 503, 504), (467, 466, 498, 499), (462, 461, 493, 494), (457, 456, 488, 489), (452, 451, 483, 484), (478, 477, 509, 510), (473, 472, 504, 505), (468, 467, 499, 500), (463, 462, 494, 495), (458, 457, 489, 490), (453, 452, 484, 485), (479, 478, 510, 511), (474, 473, 505, 506), (469, 468, 500, 501), (464, 463, 495, 496), (459, 458, 490, 491), (454, 453, 485, 486), (449, 448, 480, 481), (448, 479, 511, 480), (475, 474, 506, 507)])
me_cylinder.polygons.foreach_set('material_index', [0, 0, 0, 0, 0, 0, 0, 0, 0, 0, 0, 0, 0, 0, 0, 0, 0, 0, 0, 0, 0, 0, 0, 0, 0, 0, 0, 0, 0, 0, 0, 0, 0, 0, 0, 0, 0, 0, 0, 0, 0, 0, 0, 0, 0, 0, 0, 0, 0, 0, 0, 0, 0, 0, 0, 0, 0, 0, 0, 0, 0, 0, 0, 0, 0, 0, 1, 0, 0, 0, 0, 0, 0, 0, 0, 0, 0, 0, 0, 0, 0, 0, 0, 0, 0, 0, 0, 0, 0, 0, 0, 0, 0, 0, 0, 0, 0, 0, 0, 0, 0, 0, 0, 0, 0, 0, 0, 0, 0, 0, 0, 0, 0, 0, 0, 0, 0, 0, 0, 0, 0, 0, 0, 0, 0, 0, 0, 0, 0, 0, 0, 0, 0, 0, 0, 0, 0, 0, 0, 0, 0, 0, 0, 0, 0, 0, 0, 0, 0, 0, 0, 0, 0, 0, 0, 0, 0, 0, 0, 0, 0, 0, 0, 0, 1, 0, 0, 0, 0, 0, 0, 0, 0, 0, 0, 0, 0, 0, 0, 0, 0, 0, 0, 0, 0, 0, 0, 0, 0, 0, 0, 0, 0, 0, 0, 0, 0, 0, 0, 0, 0, 0, 0, 0, 0, 0, 0, 0, 0, 0, 0, 0, 0, 0, 0, 0, 0, 0, 0, 0, 0, 0, 0, 0, 0, 0, 0, 0, 0, 0, 0, 0, 0, 0, 0, 0, 0, 0, 0, 0, 0, 0, 0, 0, 0, 0, 0, 0, 0, 0, 0, 0, 0, 0, 0, 0, 0, 0, 0, 0, 0, 0, 1, 0, 0, 0, 0, 0, 0, 0, 0, 0, 0, 0, 0, 0, 0, 0, 0, 0, 0, 0, 0, 0, 0, 0, 0, 0, 0, 0, 0, 0, 0, 0, 0, 0, 0, 0, 0, 0, 0, 0, 0, 0, 0, 0, 0, 0, 0, 0, 0, 0, 0, 0, 0, 0, 0, 0, 0, 0, 0, 0, 0, 0, 0, 0, 0, 0, 0, 0, 0, 0, 0, 0, 0, 0, 0, 0, 0, 0, 0, 0, 0, 0, 0, 0, 0, 0, 0, 0, 0, 0, 0, 0, 0, 0, 0, 0, 0, 0, 1, 0, 0, 0, 0, 0, 0, 0, 0, 0, 0, 0, 0, 0, 0, 0, 0, 0, 0, 0, 0, 0, 0, 0, 0, 0, 0, 0, 0, 0, 0, 0])
me_cylinder.materials.append(mat_concrete_greymid)
me_cylinder.materials.append(mat_paint_yellow)
me_cylinder.use_remesh_preserve_volume = False
me_cylinder.use_remesh_preserve_attributes = False
me_cylinder.use_mirror_vertex_groups = False
me_cylinder.update()
me_cube = bpy.data.meshes.new('Cube')
me_cube.from_pydata([(-0.05, -0.9, -0.01), (-0.05, -0.1, -0.01), (0.05, -0.1, -0.01), (0.05, -0.9, -0.01), (-0.05, -0.9, 0.01), (-0.05, -0.1, 0.01), (0.05, -0.1, 0.01), (0.05, -0.9, 0.01), (-0.05, 0.1, -0.01), (-0.05, 0.9, -0.01), (0.05, 0.9, -0.01), (0.05, 0.1, -0.01), (-0.05, 0.1, 0.01), (-0.05, 0.9, 0.01), (0.05, 0.9, 0.01), (0.05, 0.1, 0.01)], [], [(4, 5, 1, 0), (5, 6, 2, 1), (6, 7, 3, 2), (7, 4, 0, 3), (0, 1, 2, 3), (7, 6, 5, 4), (12, 13, 9, 8), (13, 14, 10, 9), (14, 15, 11, 10), (15, 12, 8, 11), (8, 9, 10, 11), (15, 14, 13, 12)])
me_cube.materials.append(mat_paint_white)
me_cube.use_remesh_preserve_volume = False
me_cube.use_remesh_preserve_attributes = False
me_cube.use_mirror_vertex_groups = False
me_cube.update()
me_cube_008 = bpy.data.meshes.new('Cube.008')
me_cube_008.from_pydata([(-0.1, -0.6, 0.01), (-0.1, 0.6, 0.01), (-0.3, 0.6, 0.01), (-0.3, -0.6, 0.01), (-0.1, -0.6, -0.01), (-0.1, 0.6, -0.01), (-0.3, 0.6, -0.01), (-0.3, -0.6, -0.01), (-0.7, -0.6, -0.01), (-0.7, 0.6, -0.01), (-0.5, 0.6, -0.01), (-0.5, -0.6, -0.01), (-0.7, -0.6, 0.01), (-0.7, 0.6, 0.01), (-0.5, 0.6, 0.01), (-0.5, -0.6, 0.01), (0.3, -0.6, 0.01), (0.3, 0.6, 0.01), (0.1, 0.6, 0.01), (0.1, -0.6, 0.01), (0.3, -0.6, -0.01), (0.3, 0.6, -0.01), (0.1, 0.6, -0.01), (0.1, -0.6, -0.01), (0.7, -0.6, 0.01), (0.7, 0.6, 0.01), (0.5, 0.6, 0.01), (0.5, -0.6, 0.01), (0.7, -0.6, -0.01), (0.7, 0.6, -0.01), (0.5, 0.6, -0.01), (0.5, -0.6, -0.01)], [], [(0, 1, 2, 3), (7, 6, 5, 4), (0, 3, 7, 4), (1, 0, 4, 5), (2, 1, 5, 6), (3, 2, 6, 7), (12, 13, 9, 8), (13, 14, 10, 9), (14, 15, 11, 10), (15, 12, 8, 11), (8, 9, 10, 11), (15, 14, 13, 12), (16, 17, 18, 19), (23, 22, 21, 20), (16, 19, 23, 20), (17, 16, 20, 21), (18, 17, 21, 22), (19, 18, 22, 23), (24, 25, 26, 27), (31, 30, 29, 28), (24, 27, 31, 28), (25, 24, 28, 29), (26, 25, 29, 30), (27, 26, 30, 31)])
me_cube_008.materials.append(mat_paint_white)
me_cube_008.use_remesh_preserve_volume = False
me_cube_008.use_remesh_preserve_attributes = False
me_cube_008.use_mirror_vertex_groups = False
me_cube_008.update()

# ---- objects
ob_cylinder_009 = bpy.data.objects.new('Cylinder.009', me_cylinder_001)
ob_cylinder_008 = bpy.data.objects.new('Cylinder.008', me_cylinder_001)
ob_circle_001 = bpy.data.objects.new('Circle.001', me_circle_001)
ob_circle = bpy.data.objects.new('Circle', me_circle)
ob_plane_005 = bpy.data.objects.new('Plane.005', me_plane_007)
ob_cube_003 = bpy.data.objects.new('Cube.003', me_cube_014)
ob_plane_004 = bpy.data.objects.new('Plane.004', me_plane_001)
ob_plane_003 = bpy.data.objects.new('Plane.003', me_plane_001)
ob_cylinder_017 = bpy.data.objects.new('Cylinder.017', me_cylinder)
ob_cylinder_016 = bpy.data.objects.new('Cylinder.016', me_cylinder)
ob_cube_002 = bpy.data.objects.new('Cube.002', me_cube)
ob_cube_001 = bpy.data.objects.new('Cube.001', me_cube)
ob_cylinder_006 = bpy.data.objects.new('Cylinder.006', me_cylinder)
ob_cylinder_004 = bpy.data.objects.new('Cylinder.004', me_cylinder)
ob_plane_002 = bpy.data.objects.new('Plane.002', me_plane_001)
ob_plane_001 = bpy.data.objects.new('Plane.001', me_plane_001)
ob_cylinder_003 = bpy.data.objects.new('Cylinder.003', me_cylinder)
ob_cylinder_000 = bpy.data.objects.new('Cylinder.000', me_cylinder)
ob_cube_000 = bpy.data.objects.new('Cube.000', me_cube)
ob_rotationcontrol_001 = bpy.data.objects.new('RotationControl.001', None)
ob_cameratarget = bpy.data.objects.new('CameraTarget', None)
ob_camera = bpy.data.objects.new('Camera', cam_camera)
ob_lamp_001 = bpy.data.objects.new('Lamp.001', light_lamp_004)
ob_lamp = bpy.data.objects.new('Lamp', light_lamp_003)
ob_cube_031 = bpy.data.objects.new('Cube.031', me_cube_008)
ob_cube_027 = bpy.data.objects.new('Cube.027', me_cube)
ob_cylinder_002 = bpy.data.objects.new('Cylinder.002', me_cylinder)
ob_cylinder_005 = bpy.data.objects.new('Cylinder.005', me_cylinder)
ob_cylinder_007 = bpy.data.objects.new('Cylinder.007', me_cylinder)
ob_cylinder_001 = bpy.data.objects.new('Cylinder.001', me_cylinder)
ob_plane_093 = bpy.data.objects.new('Plane.093', me_plane_001)
ob_plane = bpy.data.objects.new('Plane', me_plane_001)

# ---- transforms, parenting, visibility, modifiers, constraints
ob_cylinder_009.location = (-45.0, 0.0, 0.03)
ob_cylinder_009.rotation_euler = (0.0, 0.0, 1.192e-07)
ob_cylinder_009.scale = (0.1, 0.1, 0.1)
ob_cylinder_009.lineart.crease_threshold = 0.0
ob_cylinder_008.location = (-45.0, 0.0, 0.03)
ob_cylinder_008.rotation_euler = (0.0, 0.0, 1.571)
ob_cylinder_008.scale = (0.1, 0.1, 0.1)
ob_cylinder_008.lineart.crease_threshold = 0.0
ob_circle_001.location = (-45.0, 0.0, 0.0)
ob_circle_001.lineart.crease_threshold = 0.0
ob_circle.location = (-45.0, 0.0, 0.0)
ob_circle.lineart.crease_threshold = 0.0
ob_plane_005.location = (-35.0, 0.0, 0.0)
ob_plane_005.lineart.crease_threshold = 0.0
ob_cube_003.location = (-30.0, 0.0, 0.0)
ob_cube_003.rotation_euler = (0.0, 0.0, 1.571)
ob_cube_003.lineart.crease_threshold = 0.0
ob_plane_004.location = (0.0, 0.0, 0.0)
ob_plane_004.rotation_euler = (0.0, 0.0, 1.571)
ob_plane_004.lineart.crease_threshold = 0.0
ob_plane_003.location = (-25.0, 0.0, 0.0)
ob_plane_003.rotation_euler = (0.0, 0.0, 1.571)
ob_plane_003.lineart.crease_threshold = 0.0
ob_cylinder_017.location = (-25.0, -0.85, 0.0)
ob_cylinder_017.rotation_euler = (0.0, 0.0, 1.571)
ob_cylinder_017.scale = (0.1, 0.1, 0.1)
ob_cylinder_017.lineart.crease_threshold = 0.0
ob_cylinder_016.location = (-25.0, 0.85, 0.0)
ob_cylinder_016.rotation_euler = (0.0, 0.0, 1.571)
ob_cylinder_016.scale = (0.1, 0.1, 0.1)
ob_cylinder_016.lineart.crease_threshold = 0.0
ob_cube_002.location = (-25.0, 0.0, 0.0)
ob_cube_002.rotation_euler = (0.0, 0.0, 1.571)
ob_cube_002.lineart.crease_threshold = 0.0
ob_cube_001.location = (-20.0, 0.0, 0.0)
ob_cube_001.rotation_euler = (0.0, 0.0, 1.571)
ob_cube_001.lineart.crease_threshold = 0.0
ob_cylinder_006.location = (-20.0, 0.85, 0.0)
ob_cylinder_006.rotation_euler = (0.0, 0.0, 1.571)
ob_cylinder_006.scale = (0.1, 0.1, 0.1)
ob_cylinder_006.lineart.crease_threshold = 0.0
ob_cylinder_004.location = (-20.0, -0.85, 0.0)
ob_cylinder_004.rotation_euler = (0.0, 0.0, 1.571)
ob_cylinder_004.scale = (0.1, 0.1, 0.1)
ob_cylinder_004.lineart.crease_threshold = 0.0
ob_plane_002.location = (-20.0, 0.0, 0.0)
ob_plane_002.rotation_euler = (0.0, 0.0, 1.571)
ob_plane_002.lineart.crease_threshold = 0.0
ob_plane_001.location = (-15.0, 0.0, 0.0)
ob_plane_001.rotation_euler = (0.0, 0.0, 1.571)
ob_plane_001.lineart.crease_threshold = 0.0
ob_cylinder_003.location = (-15.0, -0.85, 0.0)
ob_cylinder_003.rotation_euler = (0.0, 0.0, 1.571)
ob_cylinder_003.scale = (0.1, 0.1, 0.1)
ob_cylinder_003.lineart.crease_threshold = 0.0
ob_cylinder_000.location = (-15.0, 0.85, 0.0)
ob_cylinder_000.rotation_euler = (0.0, 0.0, 1.571)
ob_cylinder_000.scale = (0.1, 0.1, 0.1)
ob_cylinder_000.lineart.crease_threshold = 0.0
ob_cube_000.location = (-15.0, 0.0, 0.0)
ob_cube_000.rotation_euler = (0.0, 0.0, 1.571)
ob_cube_000.lineart.crease_threshold = 0.0
ob_rotationcontrol_001.location = (-5.0, 0.0, 0.0)
ob_rotationcontrol_001.rotation_euler = (0.0, 0.0, -1.571)
ob_rotationcontrol_001.empty_image_offset = (0.0, 0.0)
ob_rotationcontrol_001.lineart.crease_threshold = 0.0
ob_cameratarget.parent = ob_rotationcontrol_001
ob_cameratarget.location = (0.0, 0.0, 2.451)
ob_cameratarget.empty_image_offset = (0.0, 0.0)
ob_cameratarget.lineart.crease_threshold = 0.0
ob_camera.parent = ob_cameratarget
ob_camera.location = (4.0, 4.0, 3.268)
ob_camera.rotation_euler = (1.109, 0.01082, 0.8149)
ob_camera.lock_rotations_4d = False
ob_camera.empty_display_type = 'ARROWS'
ob_camera.color = (0.0, 0.0, 0.0, 0.0)
ob_camera.display_type = 'WIRE'
ob_camera.lineart.crease_threshold = 0.0
_c = ob_camera.constraints.new('TRACK_TO'); _c.name = 'TrackTo'
_c.target = ob_cameratarget
ob_lamp_001.parent = ob_rotationcontrol_001
ob_lamp_001.location = (-1.0, 2.0, 2.0)
ob_lamp_001.lock_rotations_4d = False
ob_lamp_001.empty_display_type = 'ARROWS'
ob_lamp_001.color = (0.0, 0.0, 0.0, 0.0)
ob_lamp_001.lineart.crease_threshold = 0.0
_c = ob_lamp_001.constraints.new('TRACK_TO'); _c.name = 'TrackTo'
_c.target = ob_rotationcontrol_001
ob_lamp.parent = ob_rotationcontrol_001
ob_lamp.location = (-1.0, 2.0, 0.8)
ob_lamp.lock_rotations_4d = False
ob_lamp.empty_display_type = 'ARROWS'
ob_lamp.color = (0.0, 0.0, 0.0, 0.0)
ob_lamp.lineart.crease_threshold = 0.0
_c = ob_lamp.constraints.new('TRACK_TO'); _c.name = 'TrackTo'
_c.target = ob_rotationcontrol_001
ob_cube_031.location = (-5.0, 0.0, 0.0)
ob_cube_031.rotation_euler = (0.0, 0.0, -1.571)
ob_cube_031.lineart.crease_threshold = 0.0
ob_cube_027.location = (-10.0, 0.0, 0.0)
ob_cube_027.rotation_euler = (0.0, 0.0, 1.571)
ob_cube_027.lineart.crease_threshold = 0.0
ob_cylinder_002.location = (-5.0, -0.85, 0.0)
ob_cylinder_002.rotation_euler = (0.0, 0.0, -1.571)
ob_cylinder_002.scale = (0.1, 0.1, 0.1)
ob_cylinder_002.lineart.crease_threshold = 0.0
ob_cylinder_005.location = (-10.0, 0.85, 0.0)
ob_cylinder_005.rotation_euler = (0.0, 0.0, 1.571)
ob_cylinder_005.scale = (0.1, 0.1, 0.1)
ob_cylinder_005.lineart.crease_threshold = 0.0
ob_cylinder_007.location = (-10.0, -0.85, 0.0)
ob_cylinder_007.rotation_euler = (0.0, 0.0, 1.571)
ob_cylinder_007.scale = (0.1, 0.1, 0.1)
ob_cylinder_007.lineart.crease_threshold = 0.0
ob_cylinder_001.location = (-5.0, 0.85, 0.0)
ob_cylinder_001.rotation_euler = (0.0, 0.0, -1.571)
ob_cylinder_001.scale = (0.1, 0.1, 0.1)
ob_cylinder_001.lineart.crease_threshold = 0.0
ob_plane_093.location = (-10.0, 0.0, 0.0)
ob_plane_093.rotation_euler = (0.0, 0.0, 1.571)
ob_plane_093.lineart.crease_threshold = 0.0
ob_plane.location = (-5.0, 0.0, 0.0)
ob_plane.rotation_euler = (0.0, 0.0, -1.571)
ob_plane.lineart.crease_threshold = 0.0

# ---- collection membership
col_collection_1.objects.link(ob_cylinder_009)
col_collection_1.objects.link(ob_cylinder_008)
col_collection_1.objects.link(ob_circle_001)
col_collection_1.objects.link(ob_circle)
col_collection_1.objects.link(ob_plane_005)
col_collection_1.objects.link(ob_cube_003)
col_collection_1.objects.link(ob_plane_004)
col_collection_1.objects.link(ob_plane_003)
col_collection_1.objects.link(ob_cylinder_017)
col_collection_1.objects.link(ob_cylinder_016)
col_collection_1.objects.link(ob_cube_002)
col_collection_1.objects.link(ob_cube_001)
col_collection_1.objects.link(ob_cylinder_006)
col_collection_1.objects.link(ob_cylinder_004)
col_collection_1.objects.link(ob_plane_002)
col_collection_1.objects.link(ob_plane_001)
col_collection_1.objects.link(ob_cylinder_003)
col_collection_1.objects.link(ob_cylinder_000)
col_collection_1.objects.link(ob_cube_000)
col_collection_1.objects.link(ob_rotationcontrol_001)
col_collection_1.objects.link(ob_cameratarget)
col_collection_1.objects.link(ob_camera)
col_collection_1.objects.link(ob_lamp_001)
col_collection_1.objects.link(ob_lamp)
col_collection_1.objects.link(ob_cube_031)
col_collection_1.objects.link(ob_cube_027)
col_collection_1.objects.link(ob_cylinder_002)
col_collection_1.objects.link(ob_cylinder_005)
col_collection_1.objects.link(ob_cylinder_007)
col_collection_1.objects.link(ob_cylinder_001)
col_collection_1.objects.link(ob_plane_093)
col_collection_1.objects.link(ob_plane)

# ---- scene / render settings (as saved in the file)
scene.camera = ob_camera
scene.frame_start = 1; scene.frame_end = 10; scene.frame_set(2)
scene.render.engine = 'BLENDER_EEVEE_NEXT'
scene.render.image_settings.compression = 90
scene.render.resolution_x = 256
scene.render.resolution_y = 512
scene.render.dither_intensity = 0.0
scene.render.bake_margin = 2
scene.render.bake_bias = 0.0
scene.cycles.use_denoising = False
scene.cycles.samples = 10
scene.cycles.sampling_pattern = 'TABULATED_SOBOL'
scene.cycles.light_sampling_threshold = 0.0
scene.cycles.use_adaptive_sampling = False
scene.cycles.use_light_tree = False
scene.cycles.blur_glossy = 0.0
scene.cycles.volume_bounces = 1
scene.cycles.pixel_filter_type = 'GAUSSIAN'
scene.cycles.sample_clamp_indirect = 0.0
scene.view_settings.view_transform = 'Standard'
bpy.context.view_layer.update()

